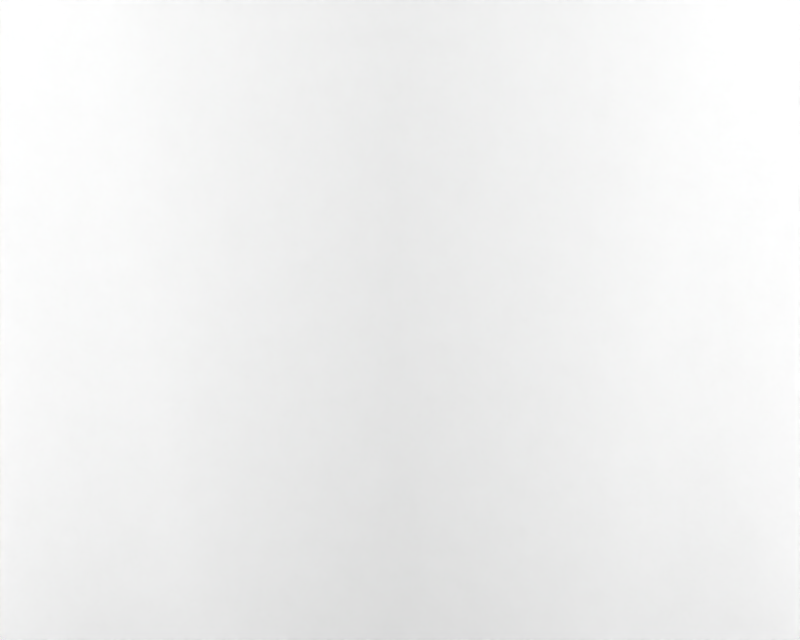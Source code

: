 # Source: BR_Victreebel-Shiny01.blend  (saved by Blender 2.66.1; exported with 4.5.12 LTS)
import bpy
from mathutils import Matrix  # noqa: F401  (used for matrix-valued properties, if any)

bpy.ops.wm.read_factory_settings(use_empty=True)
scene = bpy.context.scene
scene.name = '1'

# ---- collections
col_collection_1 = bpy.data.collections.new('Collection 1'); scene.collection.children.link(col_collection_1)

# ---- materials (node trees are filled in below, after node groups)
mat_mat_5 = bpy.data.materials.new('mat_5')
mat_mat_5.alpha_threshold = 0.0
mat_mat_5.specular_color = (0.5, 0.5, 0.5)
mat_mat_5.roughness = 0.5
mat_mat_4 = bpy.data.materials.new('mat_4')
mat_mat_4.alpha_threshold = 0.0
mat_mat_4.specular_color = (0.5, 0.5, 0.5)
mat_mat_4.roughness = 0.5
mat_mat_7 = bpy.data.materials.new('mat_7')
mat_mat_7.alpha_threshold = 0.0
mat_mat_7.specular_color = (0.5, 0.5, 0.5)
mat_mat_7.roughness = 0.5
mat_mat_6 = bpy.data.materials.new('mat_6')
mat_mat_6.alpha_threshold = 0.0
mat_mat_6.specular_color = (0.5, 0.5, 0.5)
mat_mat_6.roughness = 0.5
mat_mat_9 = bpy.data.materials.new('mat_9')
mat_mat_9.alpha_threshold = 0.0
mat_mat_9.specular_color = (0.5, 0.5, 0.5)
mat_mat_9.roughness = 0.5
mat_mat_8 = bpy.data.materials.new('mat_8')
mat_mat_8.alpha_threshold = 0.0
mat_mat_8.specular_color = (0.5, 0.5, 0.5)
mat_mat_8.roughness = 0.5
mat_mat_1 = bpy.data.materials.new('mat_1')
mat_mat_1.alpha_threshold = 0.0
mat_mat_1.specular_color = (0.5, 0.5, 0.5)
mat_mat_1.roughness = 0.5
mat_mat_0 = bpy.data.materials.new('mat_0')
mat_mat_0.alpha_threshold = 0.0
mat_mat_0.specular_color = (0.5, 0.5, 0.5)
mat_mat_0.roughness = 0.5
mat_mat_3 = bpy.data.materials.new('mat_3')
mat_mat_3.alpha_threshold = 0.0
mat_mat_3.specular_color = (0.5, 0.5, 0.5)
mat_mat_3.roughness = 0.5
mat_mat_2 = bpy.data.materials.new('mat_2')
mat_mat_2.alpha_threshold = 0.0
mat_mat_2.specular_color = (0.5, 0.5, 0.5)
mat_mat_2.roughness = 0.5

# ---- material node trees

# ---- cameras
cam_camera_001 = bpy.data.cameras.new('Camera.001')
cam_camera_001.passepartout_alpha = 0.2
cam_camera_001.clip_end = 100.0
cam_camera_001.lens = 35.0
cam_camera_001.sensor_width = 32.0
cam_camera_001.sensor_height = 18.0
cam_camera_001.show_passepartout = False
cam_camera_001.show_safe_areas = True
cam_camera_001.dof.focus_distance = 0.0
cam_camera_001.dof.aperture_fstop = 128.0

# ---- lights
light_lamp = bpy.data.lights.new('Lamp', 'POINT')
light_lamp.transmission_factor = 0.0
light_lamp.energy = 115.0
light_lamp.shadow_buffer_clip_start = 0.5
light_lamp.shadow_soft_size = 1.0
light_lamp.shadow_maximum_resolution = 0.006
light_lamp.use_absolute_resolution = True
light_lamp.cycles.use_multiple_importance_sampling = False

# ---- meshes
me_utsubot_mat_5 = bpy.data.meshes.new('utsubot_mat_5')
me_utsubot_mat_5.from_pydata([(-1.214, 7.602, 1.148), (-3.047, 7.324, -0.4252), (-4.484, 6.496, 1.18), (-1.52, 7.776, -1.304), (0.0, 7.594, -0.95), (1.214, 7.602, 1.148), (0.9769, 6.916, 2.499), (-0.9769, 6.916, 2.499), (1.52, 7.776, -1.304), (3.047, 7.324, -0.4252), (4.484, 6.496, 1.18), (1.214, 5.881, 0.2601), (4.484, 6.496, 1.18), (0.0, 7.594, -0.95), (-1.214, 5.881, 0.2601), (0.9769, 5.472, 2.017), (-0.9769, 5.472, 2.017), (-4.484, 6.496, 1.18), (2.566, 6.12, 2.258), (5.599, 5.551, 3.378), (-2.566, 6.12, 2.258), (-5.599, 5.551, 3.378), (0.0, 4.664, 6.429), (0.4546, 4.804, 6.102), (1.672, 5.08, 5.505), (2.675, 5.952, 3.229), (1.672, 5.08, 5.505), (0.4546, 4.804, 6.102), (0.0, 4.664, 6.429), (-0.4546, 4.804, 6.102), (-1.672, 5.08, 5.505), (-2.675, 5.952, 3.229), (-1.672, 5.08, 5.505), (-0.4546, 4.804, 6.102)], [], [(0, 1, 2), (0, 3, 1), (3, 0, 4), (0, 5, 4), (5, 0, 6), (0, 7, 6), (5, 8, 4), (5, 9, 8), (10, 9, 5), (11, 9, 12), (11, 8, 9), (13, 8, 11), (11, 14, 13), (15, 14, 11), (15, 16, 14), (14, 3, 13), (14, 1, 3), (17, 1, 14), (18, 5, 6), (18, 19, 5), (11, 19, 18), (11, 12, 19), (19, 10, 5), (18, 15, 11), (20, 14, 16), (20, 21, 14), (0, 21, 20), (0, 2, 21), (7, 0, 20), (21, 17, 14), (15, 22, 16), (15, 23, 22), (24, 23, 15), (15, 25, 24), (18, 25, 15), (18, 6, 25), (26, 25, 6), (6, 27, 26), (28, 27, 6), (6, 7, 28), (29, 28, 7), (7, 30, 29), (31, 30, 7), (7, 20, 31), (16, 31, 20), (16, 32, 31), (33, 32, 16), (16, 22, 33)])
me_utsubot_mat_5.polygons.foreach_set('use_smooth', [True] * 48)
_k = set([(1, 2), (1, 17), (2, 21), (3, 4), (3, 13), (4, 8), (8, 13), (9, 10), (9, 12), (10, 19), (12, 19), (17, 21), (22, 23), (22, 33), (23, 24), (24, 25), (25, 26), (26, 27), (27, 28), (28, 29), (29, 30), (30, 31), (31, 32), (32, 33)])
me_utsubot_mat_5.attributes.new('sharp_edge', 'BOOLEAN', 'EDGE').data.foreach_set('value', [ (min(e.vertices), max(e.vertices)) in _k for e in me_utsubot_mat_5.edges])
_uv = me_utsubot_mat_5.uv_layers.new(name='UVTex')
_uv.uv.foreach_set('vector', [0.2178, 0.2618, 0.002994, -0.001306, 0.002016, 0.2603, 0.2178, 0.2618, 0.1202, -1.5e-05, 0.002994, -0.001306, 0.1202, -1.5e-05, 0.2178, 0.2618, 0.4955, 0.004557, 0.2178, 0.2618, 0.7654, 0.2618, 0.4955, 0.004557, 0.7654, 0.2618, 0.2178, 0.2618, 0.7231, 0.3529, 0.2178, 0.2618, 0.281, 0.3529, 0.7231, 0.3529, 0.7654, 0.2618, 0.8822, -1.5e-05, 0.4955, 0.004557, 0.7654, 0.2618, 1.0, 0.000926, 0.8822, -1.5e-05, 0.9976, 0.2599, 1.0, 0.000926, 0.7654, 0.2618, 0.7654, 0.2618, 1.0, 0.000926, 0.9976, 0.2599, 0.7654, 0.2618, 0.8822, -1.5e-05, 1.0, 0.000926, 0.4955, 0.004557, 0.8822, -1.5e-05, 0.7654, 0.2618, 0.7654, 0.2618, 0.2178, 0.2618, 0.4955, 0.004557, 0.7231, 0.3529, 0.2178, 0.2618, 0.7654, 0.2618, 0.7231, 0.3529, 0.281, 0.3529, 0.2178, 0.2618, 0.2178, 0.2618, 0.1202, -1.5e-05, 0.4955, 0.004557, 0.2178, 0.2618, 0.002994, -0.001306, 0.1202, -1.5e-05, 0.002016, 0.2603, 0.002994, -0.001306, 0.2178, 0.2618, 0.7655, 0.3525, 0.7654, 0.2618, 0.5894, 0.4873, 0.7655, 0.3525, 0.9942, 0.3532, 0.7654, 0.2618, 0.7654, 0.2618, 0.9942, 0.3532, 0.7655, 0.3525, 0.7654, 0.2618, 0.9959, 0.2599, 0.9942, 0.3532, 0.9942, 0.3532, 0.9959, 0.2599, 0.7654, 0.2618, 0.7655, 0.3525, 0.5894, 0.4873, 0.7654, 0.2618, 0.2186, 0.3525, 0.2178, 0.2618, 0.3366, 0.4873, 0.2186, 0.3525, 0.008427, 0.351, 0.2178, 0.2618, 0.2178, 0.2618, 0.008427, 0.351, 0.2186, 0.3525, 0.2178, 0.2618, 0.005956, 0.2647, 0.008427, 0.351, 0.3366, 0.4873, 0.2178, 0.2618, 0.2186, 0.3525, 0.008427, 0.351, 0.005956, 0.2647, 0.2178, 0.2618, 0.7358, 0.402, 0.5041, 0.6329, 0.2639, 0.402, 0.7358, 0.402, 0.5784, 0.6041, 0.5041, 0.6329, 0.7968, 0.5757, 0.5784, 0.6041, 0.7358, 0.402, 0.7358, 0.402, 0.8594, 0.5117, 0.7968, 0.5757, 0.9073, 0.4012, 0.8594, 0.5117, 0.7358, 0.402, 0.9073, 0.4012, 0.7358, 0.402, 0.8594, 0.5117, 0.7968, 0.5757, 0.8594, 0.5117, 0.7358, 0.402, 0.7358, 0.402, 0.5784, 0.6041, 0.7968, 0.5757, 0.5041, 0.6329, 0.5784, 0.6041, 0.7358, 0.402, 0.7358, 0.402, 0.2639, 0.402, 0.5041, 0.6329, 0.4113, 0.6041, 0.5041, 0.6329, 0.2639, 0.402, 0.2639, 0.402, 0.172, 0.5757, 0.4113, 0.6041, 0.1094, 0.5117, 0.172, 0.5757, 0.2639, 0.402, 0.2639, 0.402, 0.07023, 0.4012, 0.1094, 0.5117, 0.2639, 0.402, 0.1094, 0.5117, 0.07023, 0.4012, 0.2639, 0.402, 0.172, 0.5757, 0.1094, 0.5117, 0.4113, 0.6041, 0.172, 0.5757, 0.2639, 0.402, 0.2639, 0.402, 0.5041, 0.6329, 0.4113, 0.6041])
me_utsubot_mat_5.materials.append(mat_mat_5)
me_utsubot_mat_5.use_remesh_preserve_volume = False
me_utsubot_mat_5.use_remesh_preserve_attributes = False
me_utsubot_mat_5.use_mirror_vertex_groups = False
me_utsubot_mat_5.update()
me_utsubot_mat_4 = bpy.data.meshes.new('utsubot_mat_4')
me_utsubot_mat_4.from_pydata([(3.709, 5.099, 2.828), (4.192, 3.969, 3.436), (4.192, 4.484, 2.438), (3.709, 4.644, 3.711), (2.928, 4.805, 2.794), (2.928, 4.446, 3.491), (2.928, 4.008, 2.383), (2.928, 3.648, 3.08), (3.709, 3.809, 2.163), (3.709, 3.354, 3.046), (-4.192, 3.969, 3.436), (-3.709, 3.809, 2.163), (-3.709, 3.354, 3.046), (-4.192, 4.484, 2.438), (-3.709, 4.644, 3.711), (-3.709, 5.099, 2.828), (-2.928, 4.446, 3.491), (-2.928, 4.805, 2.794), (-2.928, 3.648, 3.08), (-2.928, 4.008, 2.383), (2.715, 6.116, 0.8562), (3.069, 5.633, 0.2095), (2.143, 5.607, 1.237), (2.143, 4.81, 0.8263), (2.715, 4.826, 0.191), (-2.143, 5.607, 1.237), (-2.143, 4.81, 0.8263), (-2.715, 6.116, 0.8562), (-3.069, 5.633, 0.2095), (-2.715, 4.826, 0.191), (-1.185, 5.904, 0.6629), (-1.185, 5.106, 0.2517), (-1.502, 6.491, 0.1284), (-1.697, 6.057, -0.6131), (-1.502, 5.201, -0.5368), (1.488, 6.494, 0.1231), (1.681, 6.06, -0.6191), (1.174, 5.906, 0.6587), (1.174, 5.108, 0.2475), (1.488, 5.203, -0.5422), (2.715, 3.627, 5.683), (2.143, 3.643, 5.048), (3.069, 2.82, 5.664), (2.715, 2.337, 5.018), (2.143, 2.846, 4.637), (-3.069, 2.82, 5.664), (-2.715, 2.337, 5.018), (-2.715, 3.627, 5.683), (-2.143, 3.643, 5.048), (-2.143, 2.846, 4.637), (1.665, 2.318, 7.155), (1.473, 3.175, 7.077), (1.473, 1.885, 6.412), (1.163, 2.473, 5.875), (1.163, 3.271, 6.286), (-1.544, 3.189, 7.05), (-1.745, 2.334, 7.124), (-1.219, 3.282, 6.265), (-1.219, 2.484, 5.854), (-1.544, 1.899, 6.385), (0.0, 2.234, 7.318), (0.0, 3.1, 7.222), (0.0, 3.212, 6.401), (0.0, 2.414, 5.99), (0.0, 1.81, 6.557)], [], [(0, 1, 2), (0, 3, 1), (3, 0, 4), (4, 5, 3), (6, 5, 4), (6, 7, 5), (8, 7, 6), (8, 9, 7), (2, 9, 8), (2, 1, 9), (10, 11, 12), (10, 13, 11), (14, 13, 10), (14, 15, 13), (16, 15, 14), (16, 17, 15), (18, 17, 16), (18, 19, 17), (12, 19, 18), (12, 11, 19), (20, 2, 21), (20, 0, 2), (22, 0, 20), (4, 0, 22), (23, 4, 22), (23, 6, 4), (24, 6, 23), (24, 8, 6), (21, 8, 24), (21, 2, 8), (25, 19, 26), (25, 17, 19), (27, 17, 25), (27, 15, 17), (28, 15, 27), (28, 13, 15), (29, 13, 28), (29, 11, 13), (26, 11, 29), (26, 19, 11), (30, 26, 31), (30, 25, 26), (32, 25, 30), (32, 27, 25), (33, 27, 32), (33, 28, 27), (34, 28, 33), (34, 29, 28), (31, 29, 34), (31, 26, 29), (35, 21, 36), (35, 20, 21), (37, 20, 35), (37, 22, 20), (38, 22, 37), (38, 23, 22), (39, 23, 38), (39, 24, 23), (36, 24, 39), (36, 21, 24), (38, 34, 39), (38, 31, 34), (37, 31, 38), (37, 30, 31), (35, 30, 37), (35, 32, 30), (36, 32, 35), (36, 33, 32), (39, 33, 36), (39, 34, 33), (40, 5, 41), (40, 3, 5), (42, 3, 40), (42, 1, 3), (43, 1, 42), (43, 9, 1), (44, 9, 43), (44, 7, 9), (41, 7, 44), (41, 5, 7), (45, 12, 46), (45, 10, 12), (47, 10, 45), (47, 14, 10), (48, 14, 47), (48, 16, 14), (49, 16, 48), (49, 18, 16), (46, 18, 49), (46, 12, 18), (50, 40, 51), (50, 42, 40), (52, 42, 50), (52, 43, 42), (53, 43, 52), (53, 44, 43), (54, 44, 53), (54, 41, 44), (51, 41, 54), (51, 40, 41), (55, 45, 56), (55, 47, 45), (57, 47, 55), (57, 48, 47), (58, 48, 57), (58, 49, 48), (59, 49, 58), (59, 46, 49), (56, 46, 59), (56, 45, 46), (51, 60, 50), (51, 61, 60), (54, 61, 51), (54, 62, 61), (53, 62, 54), (53, 63, 62), (52, 63, 53), (52, 64, 63), (50, 64, 52), (50, 60, 64), (59, 60, 56), (59, 64, 60), (58, 64, 59), (58, 63, 64), (57, 63, 58), (57, 62, 63), (55, 62, 57), (55, 61, 62), (56, 61, 55), (56, 60, 61)])
me_utsubot_mat_4.polygons.foreach_set('use_smooth', [True] * 130)
_uv = me_utsubot_mat_4.uv_layers.new(name='UVTex')
_uv.uv.foreach_set('vector', [0.1162, 0.9844, -0.003906, 0.4844, 0.0, 0.5, 0.1162, 0.9844, 0.1104, 0.9844, -0.003906, 0.4844, 0.1104, 0.9844, 0.1162, 0.9844, 0.2093, 0.7934, 0.2093, 0.7934, 0.2086, 0.7934, 0.1104, 0.9844, 0.2093, 0.1754, 0.2086, 0.7934, 0.2093, 0.7934, 0.2093, 0.1754, 0.2086, 0.1754, 0.2086, 0.7934, 0.1162, -0.01562, 0.2086, 0.1754, 0.2093, 0.1754, 0.1162, -0.01562, 0.1104, -0.01562, 0.2086, 0.1754, 0.0, 0.5, 0.1104, -0.01562, 0.1162, -0.01562, 0.0, 0.5, -0.003906, 0.4844, 0.1104, -0.01562, -0.003906, 0.4844, 0.1162, -0.01562, 0.1104, -0.01562, -0.003906, 0.4844, 0.0, 0.5, 0.1162, -0.01562, 0.1104, 0.9844, 0.0, 0.5, -0.003906, 0.4844, 0.1104, 0.9844, 0.1162, 0.9844, 0.0, 0.5, 0.2086, 0.7934, 0.1162, 0.9844, 0.1104, 0.9844, 0.2086, 0.7934, 0.2093, 0.7934, 0.1162, 0.9844, 0.2086, 0.1754, 0.2093, 0.7934, 0.2086, 0.7934, 0.2086, 0.1754, 0.2093, 0.1754, 0.2093, 0.7934, 0.1104, -0.01562, 0.2093, 0.1754, 0.2086, 0.1754, 0.1104, -0.01562, 0.1162, -0.01562, 0.2093, 0.1754, 0.1187, 1.0, -0.003185, 0.5, 0.0, 0.5, 0.1187, 1.0, 0.1238, 1.0, -0.003185, 0.5, 0.225, 0.8246, 0.1238, 1.0, 0.1187, 1.0, 0.2227, 0.8246, 0.1238, 1.0, 0.225, 0.8246, 0.225, 0.2066, 0.2227, 0.8246, 0.225, 0.8246, 0.225, 0.2066, 0.2227, 0.2066, 0.2227, 0.8246, 0.1187, 0.0, 0.2227, 0.2066, 0.225, 0.2066, 0.1187, 0.0, 0.1238, 0.0, 0.2227, 0.2066, 0.0, 0.5, 0.1238, 0.0, 0.1187, 0.0, 0.0, 0.5, -0.003185, 0.5, 0.1238, 0.0, 0.225, 0.8246, 0.2227, 0.2066, 0.225, 0.2066, 0.225, 0.8246, 0.2227, 0.8246, 0.2227, 0.2066, 0.1187, 1.0, 0.2227, 0.8246, 0.225, 0.8246, 0.1187, 1.0, 0.1238, 1.0, 0.2227, 0.8246, 0.0, 0.5, 0.1238, 1.0, 0.1187, 1.0, 0.0, 0.5, -0.003185, 0.5, 0.1238, 1.0, 0.1187, 0.0, -0.003185, 0.5, 0.0, 0.5, 0.1187, 0.0, 0.1238, 0.0, -0.003185, 0.5, 0.225, 0.2066, 0.1238, 0.0, 0.1187, 0.0, 0.225, 0.2066, 0.2227, 0.2066, 0.1238, 0.0, 0.2421, 0.8246, 0.2422, 0.2066, 0.2421, 0.2066, 0.2421, 0.8246, 0.2422, 0.8246, 0.2422, 0.2066, 0.1192, 1.0, 0.2422, 0.8246, 0.2421, 0.8246, 0.1192, 1.0, 0.1173, 1.0, 0.2422, 0.8246, 0.003988, 0.5, 0.1173, 1.0, 0.1192, 1.0, 0.003988, 0.5, 0.006087, 0.5, 0.1173, 1.0, 0.1192, 0.0, 0.006087, 0.5, 0.003988, 0.5, 0.1192, 0.0, 0.1173, 0.0, 0.006087, 0.5, 0.2421, 0.2066, 0.1173, 0.0, 0.1192, 0.0, 0.2421, 0.2066, 0.2422, 0.2066, 0.1173, 0.0, 0.1157, 1.0, 0.0, 0.5, 0.0, 0.5, 0.1157, 1.0, 0.1119, 1.0, 0.0, 0.5, 0.2393, 0.8246, 0.1119, 1.0, 0.1157, 1.0, 0.2393, 0.8246, 0.2379, 0.8246, 0.1119, 1.0, 0.2393, 0.2066, 0.2379, 0.8246, 0.2393, 0.8246, 0.2393, 0.2066, 0.2379, 0.2066, 0.2379, 0.8246, 0.1157, 0.0, 0.2379, 0.2066, 0.2393, 0.2066, 0.1157, 0.0, 0.1119, 0.0, 0.2379, 0.2066, 0.0, 0.5, 0.1119, 0.0, 0.1157, 0.0, 0.0, 0.5, 0.0, 0.5, 0.1119, 0.0, 0.2422, 0.2066, 0.1242, -0.01562, 0.1242, -0.01562, 0.2422, 0.2066, 0.2421, 0.2066, 0.1242, -0.01562, 0.2422, 0.8246, 0.2421, 0.2066, 0.2422, 0.2066, 0.2422, 0.8246, 0.2421, 0.8246, 0.2421, 0.2066, 0.1242, 0.9844, 0.2421, 0.8246, 0.2422, 0.8246, 0.1242, 0.9844, 0.1242, 0.9844, 0.2421, 0.8246, 0.0, 0.5, 0.1242, 0.9844, 0.1242, 0.9844, 0.0, 0.5, 0.0, 0.5, 0.1242, 0.9844, 0.1242, -0.01562, 0.0, 0.5, 0.0, 0.5, 0.1242, -0.01562, 0.1242, -0.01562, 0.0, 0.5, 0.1157, 0.9531, 0.207, 0.7934, 0.2125, 0.809, 0.1157, 0.9531, 0.1184, 0.9531, 0.207, 0.7934, -0.007813, 0.5625, 0.1184, 0.9531, 0.1157, 0.9531, -0.007813, 0.5625, -0.004628, 0.5469, 0.1184, 0.9531, 0.1157, -0.04688, -0.004628, 0.5469, -0.007813, 0.5625, 0.1157, -0.04688, 0.1184, -0.04688, -0.004628, 0.5469, 0.2125, 0.191, 0.1184, -0.04688, 0.1157, -0.04688, 0.2125, 0.191, 0.207, 0.1754, 0.1184, -0.04688, 0.2125, 0.809, 0.207, 0.1754, 0.2125, 0.191, 0.2125, 0.809, 0.207, 0.7934, 0.207, 0.1754, -0.007813, 0.5625, 0.1184, -0.04688, 0.1157, -0.04688, -0.007813, 0.5625, -0.004627, 0.5469, 0.1184, -0.04688, 0.1157, 0.9531, -0.004627, 0.5469, -0.007813, 0.5625, 0.1157, 0.9531, 0.1184, 0.9531, -0.004627, 0.5469, 0.2125, 0.809, 0.1184, 0.9531, 0.1157, 0.9531, 0.2125, 0.809, 0.207, 0.7934, 0.1184, 0.9531, 0.2125, 0.191, 0.207, 0.7934, 0.2125, 0.809, 0.2125, 0.191, 0.207, 0.1754, 0.207, 0.7934, 0.1157, -0.04688, 0.207, 0.1754, 0.2125, 0.191, 0.1157, -0.04688, 0.1184, -0.04688, 0.207, 0.1754, 0.007813, 0.5312, 0.1265, 1.0, 0.1266, 1.016, 0.007813, 0.5312, 0.01268, 0.5312, 0.1265, 1.0, 0.1266, 0.01562, 0.01268, 0.5312, 0.007813, 0.5312, 0.1266, 0.01562, 0.1265, 0.01562, 0.01268, 0.5312, 0.2244, 0.191, 0.1265, 0.01562, 0.1266, 0.01562, 0.2244, 0.191, 0.2202, 0.2066, 0.1265, 0.01562, 0.2244, 0.7778, 0.2202, 0.2066, 0.2244, 0.191, 0.2244, 0.7778, 0.2202, 0.809, 0.2202, 0.2066, 0.1266, 1.016, 0.2202, 0.809, 0.2244, 0.7778, 0.1266, 1.016, 0.1265, 1.0, 0.2202, 0.809, 0.1247, 1.016, 0.01388, 0.5156, 0.01146, 0.5312, 0.1247, 1.016, 0.1272, 1.016, 0.01388, 0.5156, 0.2223, 0.7621, 0.1272, 1.016, 0.1247, 1.016, 0.2223, 0.7621, 0.2188, 0.7934, 0.1272, 1.016, 0.2223, 0.191, 0.2188, 0.7934, 0.2223, 0.7621, 0.2223, 0.191, 0.2188, 0.1754, 0.2188, 0.7934, 0.1247, 0.01562, 0.2188, 0.1754, 0.2223, 0.191, 0.1247, 0.01562, 0.1272, 0.01562, 0.2188, 0.1754, 0.01146, 0.5312, 0.1272, 0.01562, 0.1247, 0.01562, 0.01146, 0.5312, 0.01388, 0.5156, 0.1272, 0.01562, 0.1219, 1.0, -0.01172, 0.4688, -0.01172, 0.4688, 0.1219, 1.0, 0.1219, 1.0, -0.01172, 0.4688, 0.2383, 0.7934, 0.1219, 1.0, 0.1219, 1.0, 0.2383, 0.7934, 0.2383, 0.7934, 0.1219, 1.0, 0.2383, 0.1754, 0.2383, 0.7934, 0.2383, 0.7934, 0.2383, 0.1754, 0.2383, 0.1754, 0.2383, 0.7934, 0.1219, 0.0, 0.2383, 0.1754, 0.2383, 0.1754, 0.1219, 0.0, 0.1219, 0.0, 0.2383, 0.1754, -0.01172, 0.4688, 0.1219, 0.0, 0.1219, 0.0, -0.01172, 0.4688, -0.01172, 0.4688, 0.1219, 0.0, 0.1219, 0.0, -0.01172, 0.4688, -0.01172, 0.4688, 0.1219, 0.0, 0.1219, 0.0, -0.01172, 0.4688, 0.2383, 0.1754, 0.1219, 0.0, 0.1219, 0.0, 0.2383, 0.1754, 0.2383, 0.1754, 0.1219, 0.0, 0.2383, 0.7934, 0.2383, 0.1754, 0.2383, 0.1754, 0.2383, 0.7934, 0.2383, 0.7934, 0.2383, 0.1754, 0.1219, 1.0, 0.2383, 0.7934, 0.2383, 0.7934, 0.1219, 1.0, 0.1219, 1.0, 0.2383, 0.7934, -0.01172, 0.4688, 0.1219, 1.0, 0.1219, 1.0, -0.01172, 0.4688, -0.01172, 0.4688, 0.1219, 1.0])
me_utsubot_mat_4.materials.append(mat_mat_4)
me_utsubot_mat_4.use_remesh_preserve_volume = False
me_utsubot_mat_4.use_remesh_preserve_attributes = False
me_utsubot_mat_4.use_mirror_vertex_groups = False
me_utsubot_mat_4.update()
me_utsubot_mat_7 = bpy.data.meshes.new('utsubot_mat_7')
me_utsubot_mat_7.from_pydata([(1.115, 15.92, -17.65), (0.01856, 16.27, -18.88), (0.6072, 16.62, -18.7), (0.02005, 15.4, -17.91), (0.8455, 15.67, -17.05), (0.01926, 15.2, -17.29), (0.6922, 16.74, -17.22), (0.38, 17.11, -18.44), (0.5265, 16.31, -16.72), (-0.6638, 16.74, -17.22), (-0.3491, 17.11, -18.44), (-0.4968, 16.31, -16.72), (-1.079, 15.91, -17.65), (-0.5725, 16.62, -18.7), (-0.8103, 15.66, -17.05), (0.01682, 17.36, -19.74), (0.01682, 15.69, -16.52)], [], [(0, 1, 2), (0, 3, 1), (3, 0, 4), (4, 5, 3), (6, 2, 7), (6, 0, 2), (8, 0, 6), (4, 0, 8), (9, 7, 10), (9, 6, 7), (11, 6, 9), (11, 8, 6), (12, 10, 13), (12, 9, 10), (14, 9, 12), (14, 11, 9), (3, 13, 1), (3, 12, 13), (5, 12, 3), (5, 14, 12), (1, 15, 2), (1, 13, 15), (10, 15, 13), (10, 7, 15), (2, 15, 7), (4, 16, 5), (4, 8, 16), (11, 16, 8), (11, 14, 16), (5, 16, 14)])
me_utsubot_mat_7.polygons.foreach_set('use_smooth', [True] * 30)
_uv = me_utsubot_mat_7.uv_layers.new(name='UVTex')
_uv.uv.foreach_set('vector', [1.011, 0.1474, 0.492, 0.06733, 0.7707, 0.1933, 1.011, 0.1474, 0.4927, -0.03577, 0.492, 0.06733, 0.4927, -0.03577, 1.011, 0.1474, 0.8836, 0.1645, 0.8836, 0.1645, 0.4923, -0.003636, 0.4927, -0.03577, 0.8272, 0.3142, 0.7707, 0.1933, 0.6793, 0.2413, 0.8272, 0.3142, 1.011, 0.1474, 0.7707, 0.1933, 0.7488, 0.267, 1.011, 0.1474, 0.8272, 0.3142, 0.8836, 0.1645, 1.011, 0.1474, 0.7488, 0.267, 0.185, 0.3134, 0.6793, 0.2413, 0.3341, 0.2408, 0.185, 0.3134, 0.8272, 0.3142, 0.6793, 0.2413, 0.2641, 0.2663, 0.8272, 0.3142, 0.185, 0.3134, 0.2641, 0.2663, 0.7488, 0.267, 0.8272, 0.3142, -0.02793, 0.1457, 0.3341, 0.2408, 0.212, 0.1923, -0.02793, 0.1457, 0.185, 0.3134, 0.3341, 0.2408, 0.0994, 0.163, 0.185, 0.3134, -0.02793, 0.1457, 0.0994, 0.163, 0.2641, 0.2663, 0.185, 0.3134, 0.4927, -0.03577, 0.212, 0.1923, 0.492, 0.06733, 0.4927, -0.03577, -0.02793, 0.1457, 0.212, 0.1923, 0.4923, -0.003636, -0.02793, 0.1457, 0.4927, -0.03577, 0.4923, -0.003636, 0.0994, 0.163, -0.02793, 0.1457, 0.492, 0.06733, 0.5074, 0.1931, 0.7707, 0.1933, 0.492, 0.06733, 0.212, 0.1923, 0.5074, 0.1931, 0.3341, 0.2408, 0.5074, 0.1931, 0.212, 0.1923, 0.3341, 0.2408, 0.6793, 0.2413, 0.5074, 0.1931, 0.7707, 0.1933, 0.5074, 0.1931, 0.6793, 0.2413, 0.8836, 0.1645, 0.5074, 0.1931, 0.4923, -0.003636, 0.8836, 0.1645, 0.7488, 0.267, 0.5074, 0.1931, 0.2641, 0.2663, 0.5074, 0.1931, 0.7488, 0.267, 0.2641, 0.2663, 0.0994, 0.163, 0.5074, 0.1931, 0.4923, -0.003636, 0.5074, 0.1931, 0.0994, 0.163])
me_utsubot_mat_7.materials.append(mat_mat_7)
me_utsubot_mat_7.use_remesh_preserve_volume = False
me_utsubot_mat_7.use_remesh_preserve_attributes = False
me_utsubot_mat_7.use_mirror_vertex_groups = False
me_utsubot_mat_7.update()
me_utsubot_mat_6 = bpy.data.meshes.new('utsubot_mat_6')
me_utsubot_mat_6.from_pydata([(-2e-06, 8.319, -1.693), (-0.3932, 7.379, -0.4934), (-2e-06, 7.633, -0.3625), (-0.3932, 8.065, -1.824), (0.01691, 9.137, -3.303), (-0.3763, 8.883, -3.434), (0.01695, 10.01, -4.991), (-0.3763, 9.769, -5.117), (0.01692, 10.86, -6.74), (-0.3763, 10.61, -6.871), (0.01692, 11.72, -8.489), (-0.3763, 11.48, -8.614), (0.01692, 12.64, -10.24), (-0.3763, 12.39, -10.37), (0.017, 13.49, -11.92), (-0.3762, 13.24, -12.05), (0.01697, 14.23, -13.64), (-0.2976, 14.05, -13.73), (0.243, 7.654, -2.036), (0.3932, 7.379, -0.4934), (0.243, 6.968, -0.7052), (0.3932, 8.065, -1.824), (0.2599, 8.472, -3.646), (0.4101, 8.883, -3.434), (0.26, 9.375, -5.32), (0.4102, 9.769, -5.117), (0.26, 10.2, -7.083), (0.4102, 10.61, -6.871), (0.26, 11.08, -8.818), (0.4102, 11.48, -8.614), (0.26, 11.98, -10.58), (0.4102, 12.39, -10.37), (0.26, 12.85, -12.25), (0.4102, 13.24, -12.05), (0.2114, 13.76, -13.88), (0.3316, 14.05, -13.73), (-0.243, 6.968, -0.7052), (-0.243, 7.654, -2.036), (-0.2261, 8.472, -3.646), (-0.2261, 9.375, -5.32), (-0.2261, 10.2, -7.083), (-0.2261, 11.08, -8.818), (-0.2261, 11.98, -10.58), (-0.226, 12.85, -12.25), (-0.1775, 13.76, -13.88), (-0.2504, 14.9, -15.4), (0.01698, 15.05, -15.32), (-0.1483, 14.65, -15.52), (0.1822, 14.65, -15.52), (0.2844, 14.9, -15.4), (-0.1969, 15.72, -16.94), (0.01698, 15.85, -16.88), (-0.1152, 15.52, -17.05), (0.1492, 15.52, -17.05), (0.2309, 15.72, -16.94)], [], [(0, 1, 2), (0, 3, 1), (3, 0, 4), (4, 5, 3), (6, 5, 4), (6, 7, 5), (8, 7, 6), (8, 9, 7), (10, 9, 8), (10, 11, 9), (12, 11, 10), (12, 13, 11), (14, 13, 12), (14, 15, 13), (16, 15, 14), (16, 17, 15), (18, 19, 20), (18, 21, 19), (22, 21, 18), (22, 23, 21), (24, 23, 22), (24, 25, 23), (26, 25, 24), (26, 27, 25), (28, 27, 26), (28, 29, 27), (30, 29, 28), (30, 31, 29), (32, 31, 30), (32, 33, 31), (34, 33, 32), (34, 35, 33), (21, 2, 19), (21, 0, 2), (23, 0, 21), (4, 0, 23), (25, 4, 23), (25, 6, 4), (27, 6, 25), (27, 8, 6), (29, 8, 27), (29, 10, 8), (31, 10, 29), (31, 12, 10), (33, 12, 31), (33, 14, 12), (35, 14, 33), (35, 16, 14), (3, 36, 1), (3, 37, 36), (5, 37, 3), (5, 38, 37), (7, 38, 5), (7, 39, 38), (9, 39, 7), (9, 40, 39), (11, 40, 9), (11, 41, 40), (13, 41, 11), (13, 42, 41), (15, 42, 13), (15, 43, 42), (17, 43, 15), (17, 44, 43), (37, 20, 36), (37, 18, 20), (38, 18, 37), (38, 22, 18), (39, 22, 38), (39, 24, 22), (40, 24, 39), (40, 26, 24), (41, 26, 40), (41, 28, 26), (42, 28, 41), (42, 30, 28), (43, 30, 42), (43, 32, 30), (44, 32, 43), (44, 34, 32), (45, 16, 46), (45, 17, 16), (47, 17, 45), (47, 44, 17), (48, 44, 47), (48, 34, 44), (49, 34, 48), (49, 35, 34), (46, 35, 49), (46, 16, 35), (50, 46, 51), (50, 45, 46), (52, 45, 50), (52, 47, 45), (53, 47, 52), (53, 48, 47), (54, 48, 53), (54, 49, 48), (51, 49, 54), (51, 46, 49)])
me_utsubot_mat_6.polygons.foreach_set('use_smooth', [True] * 100)
_k = set([(1, 2), (1, 36), (2, 19), (19, 20), (20, 36), (50, 51), (50, 52), (51, 54), (52, 53), (53, 54)])
me_utsubot_mat_6.attributes.new('sharp_edge', 'BOOLEAN', 'EDGE').data.foreach_set('value', [ (min(e.vertices), max(e.vertices)) in _k for e in me_utsubot_mat_6.edges])
_uv = me_utsubot_mat_6.uv_layers.new(name='UVTex')
_uv.uv.foreach_set('vector', [0.5, 1.0, 0.0, 0.618, 0.5, 1.0, 0.5, 1.0, 0.0, 0.618, 0.0, 0.618, 0.0, 0.618, 0.5, 1.0, 0.5, 1.0, 0.5, 1.0, 0.0, 0.618, 0.0, 0.618, 0.5, 1.0, 0.0, 0.618, 0.5, 1.0, 0.5, 1.0, 0.0, 0.618, 0.0, 0.618, 0.5, 1.0, 0.0, 0.618, 0.5, 1.0, 0.5, 1.0, 0.0, 0.618, 0.0, 0.618, 0.5, 1.0, 0.0, 0.618, 0.5, 1.0, 0.5, 1.0, 0.0, 0.618, 0.0, 0.618, 0.5, 1.0, 0.0, 0.618, 0.5, 1.0, 0.5, 1.0, 0.0, 0.618, 0.0, 0.618, 0.5, 1.0, 0.0, 0.618, 0.5, 1.0, 0.5, 1.0, 0.0, 0.618, 0.0, 0.618, 0.5, 0.8894, 0.0, 0.618, 0.5, 1.0, 0.5, 0.8894, 0.1, 0.5839, 0.0, 0.618, 0.809, 0.0, 1.0, 0.618, 0.809, 0.0, 0.809, 0.0, 1.0, 0.618, 1.0, 0.618, 0.809, 0.0, 1.0, 0.618, 0.809, 0.0, 0.809, 0.0, 1.0, 0.618, 1.0, 0.618, 0.809, 0.0, 1.0, 0.618, 0.809, 0.0, 0.809, 0.0, 1.0, 0.618, 1.0, 0.618, 0.809, 0.0, 1.0, 0.618, 0.809, 0.0, 0.809, 0.0, 1.0, 0.618, 1.0, 0.618, 0.809, 0.0, 1.0, 0.618, 0.809, 0.0, 0.809, 0.0, 1.0, 0.618, 1.0, 0.618, 0.809, 0.0, 1.0, 0.618, 0.809, 0.0, 0.809, 0.0, 1.0, 0.618, 1.0, 0.618, 0.809, 0.0, 1.0, 0.618, 0.809, 0.0, 0.809, 0.0, 1.0, 0.618, 1.0, 0.618, 0.7472, 0.08944, 1.0, 0.618, 0.809, 0.0, 0.7472, 0.08944, 0.9, 0.5839, 1.0, 0.618, 1.0, 0.618, 0.5, 1.0, 1.0, 0.618, 1.0, 0.618, 0.5, 1.0, 0.5, 1.0, 1.0, 0.618, 0.5, 1.0, 1.0, 0.618, 0.5, 1.0, 0.5, 1.0, 1.0, 0.618, 1.0, 0.618, 0.5, 1.0, 1.0, 0.618, 1.0, 0.618, 0.5, 1.0, 0.5, 1.0, 1.0, 0.618, 0.5, 1.0, 1.0, 0.618, 1.0, 0.618, 0.5, 1.0, 0.5, 1.0, 1.0, 0.618, 0.5, 1.0, 1.0, 0.618, 1.0, 0.618, 0.5, 1.0, 0.5, 1.0, 1.0, 0.618, 0.5, 1.0, 1.0, 0.618, 1.0, 0.618, 0.5, 1.0, 0.5, 1.0, 1.0, 0.618, 0.5, 1.0, 1.0, 0.618, 1.0, 0.618, 0.5, 1.0, 0.5, 1.0, 0.9, 0.5839, 0.5, 1.0, 1.0, 0.618, 0.9, 0.5839, 0.5, 0.8894, 0.5, 1.0, 0.0, 0.618, 0.191, 0.0, 0.0, 0.618, 0.0, 0.618, 0.191, 0.0, 0.191, 0.0, 0.0, 0.618, 0.191, 0.0, 0.0, 0.618, 0.0, 0.618, 0.191, 0.0, 0.191, 0.0, 0.0, 0.618, 0.191, 0.0, 0.0, 0.618, 0.0, 0.618, 0.191, 0.0, 0.191, 0.0, 0.0, 0.618, 0.191, 0.0, 0.0, 0.618, 0.0, 0.618, 0.191, 0.0, 0.191, 0.0, 0.0, 0.618, 0.191, 0.0, 0.0, 0.618, 0.0, 0.618, 0.191, 0.0, 0.191, 0.0, 0.0, 0.618, 0.191, 0.0, 0.0, 0.618, 0.0, 0.618, 0.191, 0.0, 0.191, 0.0, 0.0, 0.618, 0.191, 0.0, 0.0, 0.618, 0.0, 0.618, 0.191, 0.0, 0.191, 0.0, 0.1, 0.5839, 0.191, 0.0, 0.0, 0.618, 0.1, 0.5839, 0.2528, 0.08944, 0.191, 0.0, 0.191, 0.0, 0.809, 0.0, 0.191, 0.0, 0.191, 0.0, 0.809, 0.0, 0.809, 0.0, 0.191, 0.0, 0.809, 0.0, 0.191, 0.0, 0.191, 0.0, 0.809, 0.0, 0.809, 0.0, 0.191, 0.0, 0.809, 0.0, 0.191, 0.0, 0.191, 0.0, 0.809, 0.0, 0.809, 0.0, 0.191, 0.0, 0.809, 0.0, 0.191, 0.0, 0.191, 0.0, 0.809, 0.0, 0.809, 0.0, 0.191, 0.0, 0.809, 0.0, 0.191, 0.0, 0.191, 0.0, 0.809, 0.0, 0.809, 0.0, 0.191, 0.0, 0.809, 0.0, 0.191, 0.0, 0.191, 0.0, 0.809, 0.0, 0.809, 0.0, 0.191, 0.0, 0.809, 0.0, 0.191, 0.0, 0.191, 0.0, 0.809, 0.0, 0.809, 0.0, 0.2528, 0.08944, 0.809, 0.0, 0.191, 0.0, 0.2528, 0.08944, 0.7472, 0.08944, 0.809, 0.0, 0.1, 0.5839, 0.5, 1.0, 0.5, 0.8894, 0.1, 0.5839, 0.0, 0.618, 0.5, 1.0, 0.2528, 0.08944, 0.0, 0.618, 0.1, 0.5839, 0.2528, 0.08944, 0.191, 0.0, 0.0, 0.618, 0.7472, 0.08944, 0.191, 0.0, 0.2528, 0.08944, 0.7472, 0.08944, 0.809, 0.0, 0.191, 0.0, 0.9, 0.5839, 0.809, 0.0, 0.7472, 0.08944, 0.9, 0.5839, 1.0, 0.618, 0.809, 0.0, 0.5, 0.8894, 1.0, 0.618, 0.9, 0.5839, 0.5, 0.8894, 0.5, 1.0, 1.0, 0.618, 0.1, 0.5839, 0.5, 1.0, 0.5, 0.8894, 0.1, 0.5839, 0.0, 0.618, 0.5, 1.0, 0.2528, 0.08944, 0.0, 0.618, 0.1, 0.5839, 0.2528, 0.08944, 0.191, 0.0, 0.0, 0.618, 0.7472, 0.08944, 0.191, 0.0, 0.2528, 0.08944, 0.7472, 0.08944, 0.809, 0.0, 0.191, 0.0, 0.9, 0.5839, 0.809, 0.0, 0.7472, 0.08944, 0.9, 0.5839, 1.0, 0.618, 0.809, 0.0, 0.5, 0.8894, 1.0, 0.618, 0.9, 0.5839, 0.5, 0.8894, 0.5, 1.0, 1.0, 0.618])
me_utsubot_mat_6.materials.append(mat_mat_6)
me_utsubot_mat_6.use_remesh_preserve_volume = False
me_utsubot_mat_6.use_remesh_preserve_attributes = False
me_utsubot_mat_6.use_mirror_vertex_groups = False
me_utsubot_mat_6.update()
me_utsubot_mat_9 = bpy.data.meshes.new('utsubot_mat_9')
me_utsubot_mat_9.from_pydata([(2.53, 3.341, 4.363), (2.34, 3.126, 3.673), (2.34, 3.575, 3.918), (2.537, 2.925, 4.113), (2.587, 3.039, 4.608), (2.604, 2.759, 4.431), (2.484, 2.353, 4.212), (2.486, 2.576, 3.9), (2.179, 1.852, 4.105), (2.12, 1.915, 3.792), (1.793, 1.557, 4.138), (1.744, 1.564, 3.799), (1.371, 1.468, 4.28), (1.186, 1.339, 4.063), (0.9502, 1.45, 4.608), (0.6688, 1.325, 4.429), (0.7739, 1.772, 5.066), (0.4525, 1.657, 4.906), (0.813, 2.024, 5.325), (0.3437, 2.045, 5.226), (1.051, 2.239, 5.326), (0.7028, 2.479, 5.258), (1.55, 2.502, 5.183), (1.235, 2.757, 5.116), (2.128, 2.82, 4.907), (1.956, 3.086, 4.805), (2.369, 2.734, 3.641), (2.007, 2.13, 3.576), (1.636, 1.836, 3.567), (1.028, 1.607, 3.812), (0.6102, 1.559, 4.159), (0.4545, 1.877, 4.646), (0.293, 2.191, 4.952), (0.5635, 2.56, 4.962), (1.102, 2.948, 4.791), (1.793, 3.297, 4.43), (-2.34, 3.126, 3.673), (-2.53, 3.341, 4.363), (-2.34, 3.575, 3.918), (-2.537, 2.925, 4.113), (-2.369, 2.734, 3.641), (-2.486, 2.576, 3.9), (-2.007, 2.13, 3.576), (-2.12, 1.915, 3.792), (-1.636, 1.836, 3.567), (-1.744, 1.564, 3.799), (-1.028, 1.607, 3.812), (-1.186, 1.339, 4.063), (-0.6102, 1.559, 4.159), (-0.6688, 1.325, 4.429), (-0.4545, 1.877, 4.646), (-0.4525, 1.657, 4.906), (-0.293, 2.191, 4.952), (-0.3437, 2.045, 5.226), (-0.5635, 2.56, 4.962), (-0.7028, 2.479, 5.258), (-1.102, 2.948, 4.791), (-1.235, 2.757, 5.116), (-1.793, 3.297, 4.43), (-1.956, 3.086, 4.805), (-2.587, 3.039, 4.608), (-2.604, 2.759, 4.431), (-2.484, 2.353, 4.212), (-2.179, 1.852, 4.105), (-1.793, 1.557, 4.138), (-1.371, 1.468, 4.28), (-0.9502, 1.45, 4.608), (-0.7739, 1.772, 5.066), (-0.813, 2.024, 5.325), (-1.051, 2.239, 5.326), (-1.55, 2.502, 5.183), (-2.128, 2.82, 4.907), (1.804, 2.088, 4.77), (-1.804, 2.088, 4.77)], [], [(0, 1, 2), (0, 3, 1), (3, 0, 4), (4, 5, 3), (6, 3, 5), (6, 7, 3), (8, 7, 6), (8, 9, 7), (10, 9, 8), (10, 11, 9), (12, 11, 10), (12, 13, 11), (14, 13, 12), (14, 15, 13), (16, 15, 14), (16, 17, 15), (18, 17, 16), (18, 19, 17), (20, 19, 18), (20, 21, 19), (22, 21, 20), (22, 23, 21), (24, 23, 22), (24, 25, 23), (4, 25, 24), (4, 0, 25), (7, 1, 3), (7, 26, 1), (9, 26, 7), (9, 27, 26), (11, 27, 9), (11, 28, 27), (13, 28, 11), (13, 29, 28), (15, 29, 13), (15, 30, 29), (17, 30, 15), (17, 31, 30), (19, 31, 17), (19, 32, 31), (21, 32, 19), (21, 33, 32), (23, 33, 21), (23, 34, 33), (25, 34, 23), (25, 35, 34), (0, 35, 25), (0, 2, 35), (36, 37, 38), (36, 39, 37), (40, 39, 36), (40, 41, 39), (42, 41, 40), (42, 43, 41), (44, 43, 42), (44, 45, 43), (46, 45, 44), (46, 47, 45), (48, 47, 46), (48, 49, 47), (50, 49, 48), (50, 51, 49), (52, 51, 50), (52, 53, 51), (54, 53, 52), (54, 55, 53), (56, 55, 54), (56, 57, 55), (58, 57, 56), (58, 59, 57), (38, 59, 58), (38, 37, 59), (39, 60, 37), (39, 61, 60), (41, 61, 39), (41, 62, 61), (43, 62, 41), (43, 63, 62), (45, 63, 43), (45, 64, 63), (47, 64, 45), (47, 65, 64), (49, 65, 47), (49, 66, 65), (51, 66, 49), (51, 67, 66), (53, 67, 51), (53, 68, 67), (55, 68, 53), (55, 69, 68), (57, 69, 55), (57, 70, 69), (59, 70, 57), (59, 71, 70), (37, 71, 59), (37, 60, 71), (5, 72, 6), (5, 4, 72), (24, 72, 4), (24, 22, 72), (20, 72, 22), (20, 18, 72), (16, 72, 18), (16, 14, 72), (12, 72, 14), (12, 10, 72), (8, 72, 10), (8, 6, 72), (62, 73, 61), (62, 63, 73), (64, 73, 63), (64, 65, 73), (66, 73, 65), (66, 67, 73), (68, 73, 67), (68, 69, 73), (70, 73, 69), (70, 71, 73), (60, 73, 71), (60, 61, 73)])
me_utsubot_mat_9.polygons.foreach_set('use_smooth', [True] * 120)
_k = set([(1, 2), (1, 26), (2, 35), (26, 27), (27, 28), (28, 29), (29, 30), (30, 31), (31, 32), (32, 33), (33, 34), (34, 35), (36, 38), (36, 40), (38, 58), (40, 42), (42, 44), (44, 46), (46, 48), (48, 50), (50, 52), (52, 54), (54, 56), (56, 58)])
me_utsubot_mat_9.attributes.new('sharp_edge', 'BOOLEAN', 'EDGE').data.foreach_set('value', [ (min(e.vertices), max(e.vertices)) in _k for e in me_utsubot_mat_9.edges])
_uv = me_utsubot_mat_9.uv_layers.new(name='UVTex')
_uv.uv.foreach_set('vector', [-0.02479, 0.7976, -0.02973, 0.5372, -0.01428, 0.7765, -0.02479, 0.7976, -0.04107, 0.5165, -0.02973, 0.5372, -0.04107, 0.5165, -0.02479, 0.7976, -0.0146, 0.7759, -0.0146, 0.7759, -0.03005, 0.5366, -0.04107, 0.5165, -0.02543, 0.2733, -0.04107, 0.5165, -0.03005, 0.5366, -0.02543, 0.2733, -0.03429, 0.2168, -0.04107, 0.5165, -0.002771, 0.05211, -0.03429, 0.2168, -0.02543, 0.2733, -0.002771, 0.05211, -0.007045, -0.02554, -0.03429, 0.2168, 0.0366, -0.06533, -0.007045, -0.02554, -0.002771, 0.05211, 0.0366, -0.06533, 0.03809, -0.1433, -0.007045, -0.02554, 0.07089, -0.0629, 0.03809, -0.1433, 0.0366, -0.06533, 0.07089, -0.0629, 0.07779, -0.1202, 0.03809, -0.1433, 0.09557, 0.133, 0.07779, -0.1202, 0.07089, -0.0629, 0.09557, 0.133, 0.1061, 0.1118, 0.07779, -0.1202, 0.1068, 0.3691, 0.1061, 0.1118, 0.09557, 0.133, 0.1068, 0.3691, 0.1182, 0.3898, 0.1061, 0.1118, 0.1123, 0.6824, 0.1182, 0.3898, 0.1068, 0.3691, 0.1123, 0.6824, 0.1215, 0.7395, 0.1182, 0.3898, 0.08929, 0.8567, 0.1215, 0.7395, 0.1123, 0.6824, 0.08929, 0.8567, 0.09389, 0.9349, 0.1215, 0.7395, 0.05478, 0.9429, 0.09389, 0.9349, 0.08929, 0.8567, 0.05478, 0.9429, 0.05361, 1.021, 0.09389, 0.9349, 0.01668, 0.9217, 0.05361, 1.021, 0.05478, 0.9429, 0.01668, 0.9217, 0.0101, 0.9796, 0.05361, 1.021, -0.0146, 0.7759, 0.0101, 0.9796, 0.01668, 0.9217, -0.0146, 0.7759, -0.02479, 0.7976, 0.0101, 0.9796, -0.03429, 0.2168, -0.02973, 0.5372, -0.04107, 0.5165, -0.03429, 0.2168, -0.02511, 0.2739, -0.02973, 0.5372, -0.007045, -0.02554, -0.02511, 0.2739, -0.03429, 0.2168, -0.007045, -0.02554, -0.002449, 0.0527, -0.02511, 0.2739, 0.03809, -0.1433, -0.002449, 0.0527, -0.007045, -0.02554, 0.03809, -0.1433, 0.03692, -0.06474, -0.002449, 0.0527, 0.07779, -0.1202, 0.03692, -0.06474, 0.03809, -0.1433, 0.07779, -0.1202, 0.07121, -0.06231, 0.03692, -0.06474, 0.1061, 0.1118, 0.07121, -0.06231, 0.07779, -0.1202, 0.1061, 0.1118, 0.09589, 0.1335, 0.07121, -0.06231, 0.1182, 0.3898, 0.09589, 0.1335, 0.1061, 0.1118, 0.1182, 0.3898, 0.1072, 0.3697, 0.09589, 0.1335, 0.1215, 0.7395, 0.1072, 0.3697, 0.1182, 0.3898, 0.1215, 0.7395, 0.1126, 0.683, 0.1072, 0.3697, 0.09389, 0.9349, 0.1126, 0.683, 0.1215, 0.7395, 0.09389, 0.9349, 0.08962, 0.8573, 0.1126, 0.683, 0.05361, 1.021, 0.08962, 0.8573, 0.09389, 0.9349, 0.05361, 1.021, 0.05511, 0.9435, 0.08962, 0.8573, 0.0101, 0.9796, 0.05511, 0.9435, 0.05361, 1.021, 0.0101, 0.9796, 0.017, 0.9223, 0.05511, 0.9435, -0.02479, 0.7976, 0.017, 0.9223, 0.0101, 0.9796, -0.02479, 0.7976, -0.01428, 0.7765, 0.017, 0.9223, -0.02938, 0.5403, -0.02444, 0.8007, -0.01393, 0.7796, -0.02938, 0.5403, -0.04072, 0.5196, -0.02444, 0.8007, -0.02476, 0.277, -0.04072, 0.5196, -0.02938, 0.5403, -0.02476, 0.277, -0.03394, 0.22, -0.04072, 0.5196, -0.002796, 0.05895, -0.03394, 0.22, -0.02476, 0.277, -0.002796, 0.05895, -0.007392, -0.01929, -0.03394, 0.22, 0.03692, -0.06474, -0.007392, -0.01929, -0.002796, 0.05895, 0.03692, -0.06474, 0.03809, -0.1433, -0.007392, -0.01929, 0.07121, -0.06544, 0.03809, -0.1433, 0.03692, -0.06474, 0.07121, -0.06544, 0.07779, -0.1233, 0.03809, -0.1433, 0.09555, 0.1304, 0.07779, -0.1233, 0.07121, -0.06544, 0.09555, 0.1304, 0.1057, 0.1087, 0.07779, -0.1233, 0.1072, 0.3728, 0.1057, 0.1087, 0.09555, 0.1304, 0.1072, 0.3728, 0.1182, 0.3929, 0.1057, 0.1087, 0.1126, 0.6798, 0.1182, 0.3929, 0.1072, 0.3728, 0.1126, 0.6798, 0.1215, 0.7363, 0.1182, 0.3929, 0.08962, 0.8542, 0.1215, 0.7363, 0.1126, 0.6798, 0.08962, 0.8542, 0.09389, 0.9318, 0.1215, 0.7363, 0.05476, 0.9466, 0.09389, 0.9318, 0.08962, 0.8542, 0.05476, 0.9466, 0.05326, 1.025, 0.09389, 0.9318, 0.01665, 0.9192, 0.05326, 1.025, 0.05476, 0.9466, 0.01665, 0.9192, 0.005583, 1.026, 0.05326, 1.025, -0.01393, 0.7796, 0.005583, 1.026, 0.01665, 0.9192, -0.01393, 0.7796, -0.02444, 0.8007, 0.005583, 1.026, -0.04072, 0.5196, -0.01426, 0.779, -0.02444, 0.8007, -0.04072, 0.5196, -0.0297, 0.5397, -0.01426, 0.779, -0.03394, 0.22, -0.0297, 0.5397, -0.04072, 0.5196, -0.03394, 0.22, -0.02508, 0.2764, -0.0297, 0.5397, -0.007392, -0.01929, -0.02508, 0.2764, -0.03394, 0.22, -0.007392, -0.01929, -0.003118, 0.05836, -0.02508, 0.2764, 0.03809, -0.1433, -0.003118, 0.05836, -0.007392, -0.01929, 0.03809, -0.1433, 0.0366, -0.06533, -0.003118, 0.05836, 0.07779, -0.1233, 0.0366, -0.06533, 0.03809, -0.1433, 0.07779, -0.1233, 0.07089, -0.06603, 0.0366, -0.06533, 0.1057, 0.1087, 0.07089, -0.06603, 0.07779, -0.1233, 0.1057, 0.1087, 0.09522, 0.1298, 0.07089, -0.06603, 0.1182, 0.3929, 0.09522, 0.1298, 0.1057, 0.1087, 0.1182, 0.3929, 0.1068, 0.3722, 0.09522, 0.1298, 0.1215, 0.7363, 0.1068, 0.3722, 0.1182, 0.3929, 0.1215, 0.7363, 0.1123, 0.6793, 0.1068, 0.3722, 0.09389, 0.9318, 0.1123, 0.6793, 0.1215, 0.7363, 0.09389, 0.9318, 0.08929, 0.8536, 0.1123, 0.6793, 0.05326, 1.025, 0.08929, 0.8536, 0.09389, 0.9318, 0.05326, 1.025, 0.05444, 0.946, 0.08929, 0.8536, 0.005583, 1.026, 0.05444, 0.946, 0.05326, 1.025, 0.005583, 1.026, 0.01633, 0.9186, 0.05444, 0.946, -0.02444, 0.8007, 0.01633, 0.9186, 0.005583, 1.026, -0.02444, 0.8007, -0.01426, 0.779, 0.01633, 0.9186, -0.02936, 0.5385, 0.0419, 0.4477, -0.02515, 0.2745, -0.02936, 0.5385, -0.0146, 0.7759, 0.0419, 0.4477, 0.01674, 0.9237, 0.0419, 0.4477, -0.0146, 0.7759, 0.01674, 0.9237, 0.05469, 0.9415, 0.0419, 0.4477, 0.08944, 0.8529, 0.0419, 0.4477, 0.05469, 0.9415, 0.08944, 0.8529, 0.1123, 0.6783, 0.0419, 0.4477, 0.1066, 0.3702, 0.0419, 0.4477, 0.1123, 0.6783, 0.1066, 0.3702, 0.09551, 0.1306, 0.0419, 0.4477, 0.07064, -0.06493, 0.0419, 0.4477, 0.09551, 0.1306, 0.07064, -0.06493, 0.03706, -0.064, 0.0419, 0.4477, -0.002536, 0.05472, 0.0419, 0.4477, 0.03706, -0.064, -0.002536, 0.05472, -0.02515, 0.2745, 0.0419, 0.4477, -0.02515, 0.2745, 0.0419, 0.4477, -0.02936, 0.5385, -0.02515, 0.2745, -0.002536, 0.05472, 0.0419, 0.4477, 0.03706, -0.064, 0.0419, 0.4477, -0.002536, 0.05472, 0.03706, -0.064, 0.07064, -0.06493, 0.0419, 0.4477, 0.09522, 0.1298, 0.0419, 0.4477, 0.07064, -0.06493, 0.09522, 0.1298, 0.1066, 0.3702, 0.0419, 0.4477, 0.1123, 0.6793, 0.0419, 0.4477, 0.1066, 0.3702, 0.1123, 0.6793, 0.08929, 0.8536, 0.0419, 0.4477, 0.05469, 0.9415, 0.0419, 0.4477, 0.08929, 0.8536, 0.05469, 0.9415, 0.01674, 0.9237, 0.0419, 0.4477, -0.01402, 0.7762, 0.0419, 0.4477, 0.01674, 0.9237, -0.01402, 0.7762, -0.02936, 0.5385, 0.0419, 0.4477])
me_utsubot_mat_9.materials.append(mat_mat_9)
me_utsubot_mat_9.use_remesh_preserve_volume = False
me_utsubot_mat_9.use_remesh_preserve_attributes = False
me_utsubot_mat_9.use_mirror_vertex_groups = False
me_utsubot_mat_9.update()
me_utsubot_mat_8 = bpy.data.meshes.new('utsubot_mat_8')
me_utsubot_mat_8.from_pydata([(-2.271, 4.628, 5.152), (-2.428, 3.672, 4.711), (-2.132, 4.692, 4.772), (-2.706, 3.539, 5.471), (-2.535, 4.66, 4.84), (-3.229, 3.558, 4.84), (2.649, 3.523, 5.424), (2.045, 4.689, 4.772), (2.374, 3.683, 4.668), (2.183, 4.612, 5.151), (3.177, 3.588, 4.801), (2.448, 4.667, 4.844), (-2.787, 3.589, 5.007), (-1.477, 5.379, 4.67), (2.733, 3.598, 4.964), (1.37, 5.359, 4.694)], [], [(0, 1, 2), (0, 3, 1), (3, 0, 4), (4, 5, 3), (2, 5, 4), (2, 1, 5), (6, 7, 8), (6, 9, 7), (10, 9, 6), (10, 11, 9), (8, 11, 10), (8, 7, 11), (3, 12, 1), (3, 5, 12), (1, 12, 5), (13, 0, 2), (2, 4, 13), (0, 13, 4), (8, 14, 6), (8, 10, 14), (6, 14, 10), (9, 15, 7), (9, 11, 15), (7, 15, 11)])
me_utsubot_mat_8.polygons.foreach_set('use_smooth', [True] * 24)
_uv = me_utsubot_mat_8.uv_layers.new(name='UVTex')
_uv.uv.foreach_set('vector', [0.3945, 0.6274, 0.5835, 0.0, 0.369, 0.6254, 0.3945, 0.6274, 0.6347, 0.0, 0.5835, 0.0, 0.6347, 0.0, 0.3945, 0.6274, 0.5767, 0.6422, 0.5767, 0.6422, 1.0, 0.0, 0.6347, 0.0, 0.369, 0.6254, 1.0, 0.0, 0.5767, 0.6422, 0.369, 0.6254, 0.5835, 0.0, 1.0, 0.0, 0.6347, 0.0, 0.369, 0.6254, 0.5835, 0.0, 0.6347, 0.0, 0.3945, 0.6274, 0.369, 0.6254, 1.0, 0.0, 0.3945, 0.6274, 0.6347, 0.0, 1.0, 0.0, 0.5767, 0.6422, 0.3945, 0.6274, 0.5835, 0.0, 0.5767, 0.6422, 1.0, 0.0, 0.5835, 0.0, 0.369, 0.6254, 0.5767, 0.6422, 0.6347, 0.0, 0.7394, 0.0, 0.5835, 0.0, 0.6347, 0.0, 1.0, 0.0, 0.7394, 0.0, 0.5835, 0.0, 0.7394, 0.0, 1.0, 0.0, 0.0, 1.0, 0.3945, 0.6274, 0.369, 0.6254, 0.369, 0.6254, 0.5767, 0.6422, 0.0, 1.0, 0.3945, 0.6274, 0.0, 1.0, 0.5767, 0.6422, 0.5835, 0.0, 0.7394, 0.0, 0.6347, 0.0, 0.5835, 0.0, 1.0, 0.0, 0.7394, 0.0, 0.6347, 0.0, 0.7394, 0.0, 1.0, 0.0, 0.3945, 0.6274, 0.0, 1.0, 0.369, 0.6254, 0.3945, 0.6274, 0.5767, 0.6422, 0.0, 1.0, 0.369, 0.6254, 0.0, 1.0, 0.5767, 0.6422])
me_utsubot_mat_8.materials.append(mat_mat_8)
me_utsubot_mat_8.use_remesh_preserve_volume = False
me_utsubot_mat_8.use_remesh_preserve_attributes = False
me_utsubot_mat_8.use_mirror_vertex_groups = False
me_utsubot_mat_8.update()
me_utsubot_mat_1 = bpy.data.meshes.new('utsubot_mat_1')
me_utsubot_mat_1.from_pydata([(-2.88, -0.0074, -3.078), (-4.073, -2.414, -1.78), (-3.128, -0.26, 0.6106), (2.88, -0.0074, -3.078), (2.212, 1.064, -1.153), (3.128, -0.26, 0.6106), (4.073, -2.414, -1.78), (0.0, -3.436, -6.875), (1.448, -2.013, -6.596), (2.047, -3.377, -6.421), (0.0, 4.69, 0.07118), (2.017, 2.796, 0.1445), (0.0, 3.347, -0.5136), (2.109, 4.316, 0.7965), (2.983, 3.413, 2.548), (2.852, 1.933, 1.57), (-2.017, 2.796, 0.1445), (-2.109, 4.316, 0.7965), (-2.983, 3.413, 2.548), (-2.311, 1.305, 2.628), (-2.466, 2.949, 3.465), (-2.852, 1.933, 1.57), (2.311, 1.305, 2.628), (2.466, 2.949, 3.465), (0.0, 1.613, -1.884), (-2.212, 1.064, -1.153), (2.212, -1.21, 1.853), (0.0, -2.133, 3.105), (0.0, 0.5396, 3.945), (-2.212, -1.21, 1.853), (0.0, 0.9895, -3.616), (2.88, -4.821, -0.4811), (0.0, -5.818, 0.05683), (-2.88, -4.821, -0.4811), (3.844, -3.585, -4.499), (2.718, -5.985, -3.521), (0.0, -6.979, -3.116), (-2.718, -5.985, -3.521), (-3.844, -3.585, -4.499), (-2.718, -1.185, -5.477), (0.0, -0.1907, -5.882), (2.718, -1.185, -5.477), (1.448, -4.742, -6.246), (0.0, -5.307, -6.173), (-1.448, -4.742, -6.246), (-2.047, -3.377, -6.421), (-1.448, -2.013, -6.596), (0.0, -1.448, -6.668)], [], [(0, 1, 2), (3, 4, 5), (5, 6, 3), (7, 8, 9), (10, 11, 12), (10, 13, 11), (14, 11, 13), (14, 15, 11), (10, 16, 17), (10, 12, 16), (18, 19, 20), (18, 21, 19), (14, 22, 15), (23, 22, 14), (18, 16, 21), (18, 17, 16), (11, 24, 12), (11, 4, 24), (5, 4, 11), (11, 15, 5), (16, 2, 21), (16, 25, 2), (22, 5, 15), (22, 26, 5), (26, 22, 27), (22, 28, 27), (19, 27, 28), (19, 29, 27), (2, 29, 19), (19, 21, 2), (16, 24, 25), (16, 12, 24), (24, 3, 30), (24, 4, 3), (5, 31, 6), (5, 26, 31), (27, 31, 26), (27, 32, 31), (2, 33, 29), (2, 1, 33), (27, 33, 32), (27, 29, 33), (0, 24, 30), (0, 25, 24), (25, 0, 2), (31, 34, 6), (31, 35, 34), (33, 36, 32), (33, 37, 36), (33, 38, 37), (33, 1, 38), (0, 38, 1), (0, 39, 38), (0, 40, 39), (0, 30, 40), (31, 36, 35), (31, 32, 36), (3, 40, 30), (3, 41, 40), (34, 41, 3), (3, 6, 34), (36, 42, 35), (36, 43, 42), (44, 43, 36), (36, 37, 44), (38, 44, 37), (38, 45, 44), (7, 44, 45), (7, 43, 44), (42, 43, 7), (7, 9, 42), (34, 42, 9), (34, 35, 42), (46, 7, 45), (46, 47, 7), (40, 47, 46), (40, 8, 47), (41, 8, 40), (41, 34, 8), (9, 8, 34), (7, 47, 8), (46, 39, 40), (38, 46, 45), (38, 39, 46)])
me_utsubot_mat_1.polygons.foreach_set('use_smooth', [True] * 84)
_k = set([(10, 13), (10, 17), (13, 14), (14, 23), (17, 18), (18, 20), (19, 20), (19, 28), (22, 23), (22, 28)])
me_utsubot_mat_1.attributes.new('sharp_edge', 'BOOLEAN', 'EDGE').data.foreach_set('value', [ (min(e.vertices), max(e.vertices)) in _k for e in me_utsubot_mat_1.edges])
_uv = me_utsubot_mat_1.uv_layers.new(name='UVTex')
_uv.uv.foreach_set('vector', [0.5516, 0.1211, -0.1973, 0.1211, 0.1563, 0.3231, 0.2751, 0.05345, 0.02283, 0.2154, 0.796, 0.3272, 0.8094, 0.4031, 1.127, 0.08698, 0.5832, 0.04005, 0.4818, 0.05208, 0.7409, 0.1644, 0.8385, 0.1644, 0.7483, 0.3771, 0.8435, -0.06752, 0.4853, 0.1511, 0.7483, 0.3771, 1.123, 0.1484, 0.8435, -0.06752, 1.278, 0.05368, 0.8435, -0.06752, 1.123, 0.1484, 1.278, 0.05368, 0.9918, -0.1581, 0.8435, -0.06752, 1.43, 0.6762, 0.8373, 0.4238, 0.732, 0.6059, 1.43, 0.6762, 1.444, 0.3676, 0.8373, 0.4238, 0.0, 1.0, 0.1307, 0.8906, 0.1464, 1.0, 0.0, 1.0, -0.009277, 0.8906, 0.1307, 0.8906, 0.3197, 0.3141, -0.04879, 0.139, 0.2697, 0.139, 0.3197, 0.3141, -0.01344, 0.3141, -0.04879, 0.139, -0.01552, 0.4432, 0.7164, 0.4107, 0.1652, 0.3051, -0.01552, 0.4432, 0.6094, 0.6854, 0.7164, 0.4107, 0.07444, 0.3516, -0.234, 0.1562, -0.234, 0.3516, 0.07444, 0.3516, -0.02331, 0.1071, -0.234, 0.1562, 0.4847, 0.1562, -0.02331, 0.1071, 0.07444, 0.3516, 0.07444, 0.3516, 0.3629, 0.3337, 0.4847, 0.1562, 0.9352, 0.6462, 0.7437, 0.4509, 0.8075, 0.6462, 0.9352, 0.6462, 0.8901, 0.4509, 0.7437, 0.4509, 0.8406, 0.3784, 1.128, 0.06224, 1.044, 0.3827, 0.8406, 0.3784, 0.8952, 0.05861, 1.128, 0.06224, 0.5026, 0.0663, 0.8952, 0.05861, 0.8406, 0.3784, 0.8406, 0.3784, 0.4981, 0.3745, 0.5026, 0.0663, 0.1601, 0.2891, 0.5026, 0.0663, 0.4981, 0.3745, 0.1601, 0.2891, 0.05646, 0.1524, 0.5026, 0.0663, -0.1765, 0.156, 0.05646, 0.1524, 0.1601, 0.2891, 0.1601, 0.2891, -0.04758, 0.367, -0.1765, 0.156, 0.2078, 0.6204, 0.6436, 0.4229, 0.144, 0.4229, 0.2078, 0.6204, 0.6436, 0.6204, 0.6436, 0.4229, 1.342, 1.124, 0.6044, 0.7391, 0.6564, 1.137, 1.342, 1.124, 1.293, 0.7516, 0.6044, 0.7391, 1.075, 0.4621, 0.2152, 0.09598, 1.058, 0.04464, 1.075, 0.4621, 0.3931, 0.317, 0.2152, 0.09598, 0.7589, 0.6362, 1.514, 0.04018, 1.281, 0.6496, 0.7589, 0.6362, 0.5357, 0.07143, 1.514, 0.04018, -0.04909, 0.638, 1.094, 0.3411, 1.325, 0.638, -0.04909, 0.638, -0.375, 0.3411, 1.094, 0.3411, 0.4777, 0.09375, 0.1464, 0.03125, 0.5, 0.03125, 0.4777, 0.09375, 0.1471, 0.09375, 0.1464, 0.03125, 0.0204, 0.5853, 1.829, 0.9682, 1.829, 0.5853, 0.0204, 0.5853, 0.1379, 0.9682, 1.829, 0.9682, 0.1379, 0.9682, 0.0204, 0.5853, -0.5624, 0.9682, 0.8257, 0.4937, 0.9333, 0.3296, 0.9721, 0.4937, 0.8257, 0.4937, 0.7982, 0.3296, 0.9333, 0.3296, -0.2466, 0.6007, 0.7736, 0.8535, 0.68, 0.6677, -0.2466, 0.6007, -0.2714, 0.8601, 0.7736, 0.8535, 0.9534, 0.4669, 0.8457, 0.3028, 0.9808, 0.3028, 0.9534, 0.4669, 0.8069, 0.4669, 0.8457, 0.3028, 0.1855, 0.1298, 0.04661, 0.04167, 0.03906, 0.1298, 0.1855, 0.1298, 0.1817, 0.04167, 0.04661, 0.04167, 0.1255, 0.6405, 0.6517, 0.3947, 0.1138, 0.407, 0.1255, 0.6405, 0.7086, 0.6271, 0.6517, 0.3947, 0.7578, 0.3207, -0.08115, 0.5911, 0.6726, 0.6023, 0.7578, 0.3207, -0.1513, 0.3207, -0.08115, 0.5911, 0.8837, 0.6461, 1.242, 0.4394, 1.242, 0.6434, 0.8837, 0.6461, 0.8165, 0.4422, 1.242, 0.4394, 0.0868, 0.4394, 0.8165, 0.4422, 0.8837, 0.6461, 0.8837, 0.6461, 0.1818, 0.6434, 0.0868, 0.4394, 0.4917, 0.3348, 0.7732, -0.1908, 1.196, 0.3348, 0.4917, 0.3348, 0.5198, -0.1908, 0.7732, -0.1908, -0.05945, -0.1908, 0.5198, -0.1908, 0.4917, 0.3348, 0.4917, 0.3348, -0.2127, 0.3348, -0.05945, -0.1908, 0.1251, 0.04148, 0.3025, -0.02335, 0.2206, 0.04148, 0.1251, 0.04148, 0.2389, -0.02335, 0.3025, -0.02335, 0.4408, -0.1111, 0.3025, -0.02335, 0.2389, -0.02335, 0.4408, -0.1111, 0.4561, -0.02335, 0.3025, -0.02335, 0.6097, -0.02335, 0.4561, -0.02335, 0.4408, -0.1111, 0.4408, -0.1111, 0.6733, -0.02335, 0.6097, -0.02335, 0.7769, 0.04148, 0.6097, -0.02335, 0.6733, -0.02335, 0.7769, 0.04148, 0.6815, 0.04148, 0.6097, -0.02335, 0.3025, -0.02335, 0.4408, -0.1111, 0.2389, -0.02335, 0.3025, -0.02335, 0.4561, -0.02335, 0.4408, -0.1111, 0.451, 0.04148, 0.4561, -0.02335, 0.3025, -0.02335, 0.451, 0.04148, 0.6097, -0.02335, 0.4561, -0.02335, 0.6815, 0.04148, 0.6097, -0.02335, 0.451, 0.04148, 0.6815, 0.04148, 0.7769, 0.04148, 0.6097, -0.02335, 0.6733, -0.02335, 0.6097, -0.02335, 0.7769, 0.04148, 0.4408, -0.1111, 0.4561, -0.02335, 0.6097, -0.02335, 0.3025, -0.02335, 0.2206, 0.04148, 0.451, 0.04148, -0.1727, 0.2518, 0.4895, 0.1466, 0.04133, 0.1466, -0.1727, 0.2518, 0.3354, 0.2518, 0.4895, 0.1466])
me_utsubot_mat_1.materials.append(mat_mat_1)
me_utsubot_mat_1.use_remesh_preserve_volume = False
me_utsubot_mat_1.use_remesh_preserve_attributes = False
me_utsubot_mat_1.use_mirror_vertex_groups = False
me_utsubot_mat_1.update()
me_utsubot_mat_0 = bpy.data.meshes.new('utsubot_mat_0')
me_utsubot_mat_0.from_pydata([(2.983, 3.413, 2.548), (3.164, 3.355, 4.358), (2.466, 2.949, 3.465), (3.442, 4.084, 2.88), (2.109, 4.316, 0.7965), (2.286, 5.014, 1.075), (0.0, 4.69, 0.07118), (0.0, 5.459, 0.2121), (-2.109, 4.316, 0.7965), (-2.286, 5.014, 1.075), (-2.983, 3.413, 2.548), (-3.442, 4.084, 2.88), (-2.466, 2.949, 3.465), (-3.164, 3.355, 4.358), (0.0, 2.473, 6.22), (0.0, 2.137, 5.024), (2.311, 1.305, 2.628), (0.0, 0.5396, 3.945), (-2.311, 1.305, 2.628)], [], [(0, 1, 2), (0, 3, 1), (3, 0, 4), (4, 5, 3), (6, 5, 4), (6, 7, 5), (8, 7, 6), (8, 9, 7), (10, 9, 8), (10, 11, 9), (12, 11, 10), (12, 13, 11), (14, 2, 1), (14, 15, 2), (13, 15, 14), (13, 12, 15), (15, 16, 2), (17, 16, 15), (18, 17, 15), (15, 12, 18)])
me_utsubot_mat_0.polygons.foreach_set('use_smooth', [True] * 20)
_k = set([(0, 2), (0, 4), (1, 3), (1, 14), (2, 16), (3, 5), (4, 6), (5, 7), (6, 8), (7, 9), (8, 10), (9, 11), (10, 12), (11, 13), (12, 18), (13, 14), (16, 17), (17, 18)])
me_utsubot_mat_0.attributes.new('sharp_edge', 'BOOLEAN', 'EDGE').data.foreach_set('value', [ (min(e.vertices), max(e.vertices)) in _k for e in me_utsubot_mat_0.edges])
_uv = me_utsubot_mat_0.uv_layers.new(name='UVTex')
_uv.uv.foreach_set('vector', [0.1129, 0.04447, 0.1054, 0.2398, 0.1134, 0.0601, 0.1129, 0.04447, 0.1046, 0.2398, 0.1054, 0.2398, 0.1046, 0.2398, 0.1129, 0.04447, 0.1134, 0.0601, 0.1134, 0.0601, 0.1054, 0.2398, 0.1046, 0.2398, 0.1124, 0.05229, 0.1054, 0.2398, 0.1134, 0.0601, 0.1124, 0.05229, 0.1202, 0.2398, 0.1054, 0.2398, 0.1192, 0.05228, 0.1202, 0.2398, 0.1124, 0.05229, 0.1192, 0.05228, 0.1115, 0.2398, 0.1202, 0.2398, 0.1275, 0.05228, 0.1115, 0.2398, 0.1192, 0.05228, 0.1275, 0.05228, 0.1124, 0.2398, 0.1115, 0.2398, 0.1192, 0.05228, 0.1124, 0.2398, 0.1275, 0.05228, 0.1192, 0.05228, 0.1115, 0.2398, 0.1124, 0.2398, 0.4868, 0.5583, 0.6596, 0.3933, 0.6422, 0.5286, 0.4868, 0.5583, 0.4862, 0.4213, 0.6596, 0.3933, 0.325, 0.5262, 0.4862, 0.4213, 0.4868, 0.5583, 0.325, 0.5262, 0.3095, 0.3909, 0.4862, 0.4213, 0.4908, 0.4663, 0.7287, 0.2303, 0.7278, 0.4656, 0.4908, 0.4663, 0.4906, 0.1918, 0.7287, 0.2303, 0.2324, 0.2225, 0.4906, 0.1918, 0.4908, 0.4663, 0.4908, 0.4663, 0.2446, 0.4688, 0.2324, 0.2225])
me_utsubot_mat_0.materials.append(mat_mat_0)
me_utsubot_mat_0.use_remesh_preserve_volume = False
me_utsubot_mat_0.use_remesh_preserve_attributes = False
me_utsubot_mat_0.use_mirror_vertex_groups = False
me_utsubot_mat_0.update()
me_utsubot_mat_3 = bpy.data.meshes.new('utsubot_mat_3')
me_utsubot_mat_3.from_pydata([(3.442, 4.084, 2.88), (0.0, 4.084, 2.88), (3.164, 3.355, 4.358), (2.286, 5.014, 1.075), (0.0, 5.459, 0.2121), (-2.286, 5.014, 1.075), (-3.442, 4.084, 2.88), (-3.164, 3.355, 4.358), (0.0, 2.473, 6.22)], [], [(0, 1, 2), (0, 3, 1), (4, 1, 3), (4, 5, 1), (6, 1, 5), (6, 7, 1), (8, 1, 7), (8, 2, 1)])
me_utsubot_mat_3.polygons.foreach_set('use_smooth', [True] * 8)
_k = set([(0, 2), (0, 3), (2, 8), (3, 4), (4, 5), (5, 6), (6, 7), (7, 8)])
me_utsubot_mat_3.attributes.new('sharp_edge', 'BOOLEAN', 'EDGE').data.foreach_set('value', [ (min(e.vertices), max(e.vertices)) in _k for e in me_utsubot_mat_3.edges])
_uv = me_utsubot_mat_3.uv_layers.new(name='UVTex')
_uv.uv.foreach_set('vector', [0.4873, 1.025, 0.4843, 0.1606, 0.4833, 1.028, 0.4873, 1.025, 0.4833, 1.028, 0.4843, 0.1606, 0.483, 1.029, 0.4843, 0.1606, 0.4833, 1.028, 0.483, 1.029, 0.4906, 1.03, 0.4843, 0.1606, 0.4866, 1.029, 0.4843, 0.1606, 0.4906, 1.03, 0.4866, 1.029, 0.4906, 1.03, 0.4843, 0.1606, 0.483, 1.029, 0.4843, 0.1606, 0.4906, 1.03, 0.483, 1.029, 0.4833, 1.028, 0.4843, 0.1606])
me_utsubot_mat_3.materials.append(mat_mat_3)
me_utsubot_mat_3.use_remesh_preserve_volume = False
me_utsubot_mat_3.use_remesh_preserve_attributes = False
me_utsubot_mat_3.use_mirror_vertex_groups = False
me_utsubot_mat_3.update()
me_utsubot_mat_2 = bpy.data.meshes.new('utsubot_mat_2')
me_utsubot_mat_2.from_pydata([(11.6, -3.716, -4.337), (7.97, -0.7834, -4.738), (11.6, -2.214, -4.543), (7.979, -3.719, -4.353), (11.61, -4.955, -3.651), (7.97, -6.111, -3.003), (-7.979, -3.719, -4.353), (-11.6, -2.214, -4.543), (-7.97, -0.7834, -4.738), (-11.6, -3.716, -4.337), (-7.97, -6.111, -3.003), (-11.58, -4.972, -3.653), (5.151, -6.1, -3.825), (3.323, -3.243, -3.573), (3.683, -3.656, -4.258), (5.163, -4.912, -2.686), (7.969, -4.936, -2.781), (11.59, -4.345, -3.494), (11.59, -3.388, -3.803), (13.67, -3.779, -4.485), (11.59, -2.448, -4.11), (7.969, -1.279, -3.962), (7.956, -3.104, -3.379), (5.163, -1.145, -3.905), (5.151, -1.637, -5.262), (11.61, -4.955, -3.651), (-13.67, -3.779, -4.482), (-11.59, -2.448, -4.11), (-7.969, -1.279, -3.962), (-5.163, -1.145, -3.905), (-7.956, -3.104, -3.379), (-5.163, -4.912, -2.686), (-7.969, -4.936, -2.781), (-11.59, -4.345, -3.494), (-11.58, -4.972, -3.653), (-11.59, -3.388, -3.803), (-3.323, -3.243, -3.573), (-5.151, -1.637, -5.262), (-3.683, -3.656, -4.258), (-5.151, -6.1, -3.825)], [], [(0, 1, 2), (0, 3, 1), (3, 0, 4), (4, 5, 3), (6, 7, 8), (6, 9, 7), (10, 9, 6), (10, 11, 9), (12, 13, 14), (12, 15, 13), (5, 15, 12), (5, 16, 15), (17, 16, 5), (17, 18, 16), (19, 18, 17), (19, 20, 18), (2, 20, 19), (2, 1, 20), (21, 20, 1), (21, 18, 20), (22, 18, 21), (22, 16, 18), (15, 16, 22), (22, 23, 15), (21, 23, 22), (21, 1, 23), (24, 23, 1), (24, 13, 23), (15, 23, 13), (12, 3, 5), (12, 24, 3), (14, 24, 12), (14, 13, 24), (24, 1, 3), (25, 17, 5), (25, 19, 17), (19, 0, 2), (4, 0, 19), (26, 9, 11), (26, 7, 9), (27, 7, 26), (27, 8, 7), (28, 8, 27), (28, 29, 8), (30, 29, 28), (30, 31, 29), (32, 31, 30), (32, 10, 31), (33, 10, 32), (33, 34, 10), (26, 34, 33), (33, 35, 26), (32, 35, 33), (32, 30, 35), (28, 35, 30), (28, 27, 35), (26, 35, 27), (36, 29, 31), (36, 37, 29), (38, 37, 36), (38, 39, 37), (36, 39, 38), (36, 31, 39), (10, 39, 31), (10, 6, 39), (37, 39, 6), (6, 8, 37), (29, 37, 8)])
me_utsubot_mat_2.polygons.foreach_set('use_smooth', [True] * 68)
_k = set([(4, 5), (4, 19), (5, 25), (10, 11), (10, 34), (11, 26), (19, 25), (26, 34)])
me_utsubot_mat_2.attributes.new('sharp_edge', 'BOOLEAN', 'EDGE').data.foreach_set('value', [ (min(e.vertices), max(e.vertices)) in _k for e in me_utsubot_mat_2.edges])
_uv = me_utsubot_mat_2.uv_layers.new(name='UVTex')
_uv.uv.foreach_set('vector', [0.2856, 0.494, 0.5511, 0.0, 0.2854, 0.2408, 0.2856, 0.494, 0.5502, 0.4927, 0.5511, 0.0, 0.5502, 0.4927, 0.2856, 0.494, 0.2854, 0.7602, 0.2854, 0.7602, 0.5511, 1.0, 0.5502, 0.4927, 0.5502, 0.4927, 0.3032, 0.2431, 0.5511, 0.0, 0.5502, 0.4927, 0.3035, 0.4962, 0.3032, 0.2431, 0.5511, 1.0, 0.3035, 0.4962, 0.5502, 0.4927, 0.5511, 1.0, 0.3032, 0.7624, 0.3035, 0.4962, 0.7485, 0.8987, 0.8772, 0.51, 0.8211, 0.5083, 0.7485, 0.8987, 0.7473, 0.8316, 0.8772, 0.51, 0.5511, 1.0, 0.7473, 0.8316, 0.7485, 0.8987, 0.5511, 1.0, 0.5512, 0.8412, 0.7473, 0.8316, 0.2858, 0.6771, 0.5512, 0.8412, 0.5511, 1.0, 0.2858, 0.6771, 0.2861, 0.4978, 0.5512, 0.8412, 0.08482, 0.4983, 0.2861, 0.4978, 0.2858, 0.6771, 0.08482, 0.4983, 0.2858, 0.3211, 0.2861, 0.4978, 0.2854, 0.2408, 0.2858, 0.3211, 0.08482, 0.4983, 0.2854, 0.2408, 0.5511, 0.0, 0.2858, 0.3211, 0.5512, 0.1557, 0.2858, 0.3211, 0.5511, 0.0, 0.5512, 0.1557, 0.2861, 0.4978, 0.2858, 0.3211, 0.5524, 0.4972, 0.2861, 0.4978, 0.5512, 0.1557, 0.5524, 0.4972, 0.5512, 0.8412, 0.2861, 0.4978, 0.7473, 0.8316, 0.5512, 0.8412, 0.5524, 0.4972, 0.5524, 0.4972, 0.7473, 0.1252, 0.7473, 0.8316, 0.5512, 0.1557, 0.7473, 0.1252, 0.5524, 0.4972, 0.5512, 0.1557, 0.5511, 0.0, 0.7473, 0.1252, 0.7485, 0.06274, 0.7473, 0.1252, 0.5511, 0.0, 0.7485, 0.06274, 0.8772, 0.51, 0.7473, 0.1252, 0.7473, 0.8316, 0.7473, 0.1252, 0.8772, 0.51, 0.7485, 0.8987, 0.5502, 0.4927, 0.5511, 1.0, 0.7485, 0.8987, 0.7485, 0.06274, 0.5502, 0.4927, 0.8233, 0.5061, 0.7485, 0.06274, 0.7485, 0.8987, 0.8233, 0.5061, 0.875, 0.5123, 0.7485, 0.06274, 0.7485, 0.06274, 0.5511, 0.0, 0.5502, 0.4927, 0.2854, 0.7602, 0.2858, 0.6771, 0.5511, 1.0, 0.2854, 0.7602, 0.08482, 0.4983, 0.2858, 0.6771, 0.08482, 0.4983, 0.2856, 0.494, 0.2854, 0.2408, 0.2854, 0.7602, 0.2856, 0.494, 0.08482, 0.4983, 0.1027, 0.5006, 0.3035, 0.4962, 0.3032, 0.7624, 0.1027, 0.5006, 0.3032, 0.2431, 0.3035, 0.4962, 0.3037, 0.3234, 0.3032, 0.2431, 0.1027, 0.5006, 0.3037, 0.3234, 0.5511, 0.0, 0.3032, 0.2431, 0.5512, 0.1557, 0.5511, 0.0, 0.3037, 0.3234, 0.5512, 0.1557, 0.7473, 0.1252, 0.5511, 0.0, 0.5524, 0.4972, 0.7473, 0.1252, 0.5512, 0.1557, 0.5524, 0.4972, 0.7473, 0.8316, 0.7473, 0.1252, 0.5512, 0.8412, 0.7473, 0.8316, 0.5524, 0.4972, 0.5512, 0.8412, 0.5511, 1.0, 0.7473, 0.8316, 0.3037, 0.6794, 0.5511, 1.0, 0.5512, 0.8412, 0.3037, 0.6794, 0.3032, 0.7624, 0.5511, 1.0, 0.1027, 0.5006, 0.3032, 0.7624, 0.3037, 0.6794, 0.3037, 0.6794, 0.304, 0.5, 0.1027, 0.5006, 0.5512, 0.8412, 0.304, 0.5, 0.3037, 0.6794, 0.5512, 0.8412, 0.5524, 0.4972, 0.304, 0.5, 0.5512, 0.1557, 0.304, 0.5, 0.5524, 0.4972, 0.5512, 0.1557, 0.3037, 0.3234, 0.304, 0.5, 0.1027, 0.5006, 0.304, 0.5, 0.3037, 0.3234, 0.875, 0.5145, 0.7473, 0.1252, 0.7473, 0.8316, 0.875, 0.5145, 0.7485, 0.06274, 0.7473, 0.1252, 0.8122, 0.5083, 0.7485, 0.06274, 0.875, 0.5145, 0.8122, 0.5083, 0.7485, 0.8987, 0.7485, 0.06274, 0.875, 0.5145, 0.7485, 0.8987, 0.8122, 0.5083, 0.875, 0.5145, 0.7473, 0.8316, 0.7485, 0.8987, 0.5511, 1.0, 0.7485, 0.8987, 0.7473, 0.8316, 0.5511, 1.0, 0.5502, 0.4927, 0.7485, 0.8987, 0.7485, 0.06274, 0.7485, 0.8987, 0.5502, 0.4927, 0.5502, 0.4927, 0.5511, 0.0, 0.7485, 0.06274, 0.7473, 0.1252, 0.7485, 0.06274, 0.5511, 0.0])
me_utsubot_mat_2.materials.append(mat_mat_2)
me_utsubot_mat_2.use_remesh_preserve_volume = False
me_utsubot_mat_2.use_remesh_preserve_attributes = False
me_utsubot_mat_2.use_mirror_vertex_groups = False
me_utsubot_mat_2.update()

# ---- objects
ob_lamp_002 = bpy.data.objects.new('Lamp.002', light_lamp)
ob_lamp_001 = bpy.data.objects.new('Lamp.001', light_lamp)
ob_camera_001 = bpy.data.objects.new('Camera.001', cam_camera_001)
ob_utsubot_mat_5 = bpy.data.objects.new('utsubot_mat_5', me_utsubot_mat_5)
ob_utsubot_mat_4 = bpy.data.objects.new('utsubot_mat_4', me_utsubot_mat_4)
ob_utsubot_mat_7 = bpy.data.objects.new('utsubot_mat_7', me_utsubot_mat_7)
ob_utsubot_mat_6 = bpy.data.objects.new('utsubot_mat_6', me_utsubot_mat_6)
ob_utsubot_mat_9 = bpy.data.objects.new('utsubot_mat_9', me_utsubot_mat_9)
ob_utsubot_mat_8 = bpy.data.objects.new('utsubot_mat_8', me_utsubot_mat_8)
ob_utsubot_mat_1 = bpy.data.objects.new('utsubot_mat_1', me_utsubot_mat_1)
ob_utsubot_mat_0 = bpy.data.objects.new('utsubot_mat_0', me_utsubot_mat_0)
ob_utsubot_mat_3 = bpy.data.objects.new('utsubot_mat_3', me_utsubot_mat_3)
ob_utsubot_mat_2 = bpy.data.objects.new('utsubot_mat_2', me_utsubot_mat_2)

# ---- transforms, parenting, visibility, modifiers, constraints
ob_lamp_002.location = (0.7501, 1.125, 4.5)
ob_lamp_002.lock_rotations_4d = False
ob_lamp_002.empty_display_type = 'ARROWS'
ob_lamp_002.lineart.crease_threshold = 0.0
ob_lamp_001.location = (-0.7501, 1.125, 4.5)
ob_lamp_001.lock_rotations_4d = False
ob_lamp_001.empty_display_type = 'ARROWS'
ob_lamp_001.lineart.crease_threshold = 0.0
ob_camera_001.location = (0.0, 1.125, 4.5)
ob_camera_001.lock_rotations_4d = False
ob_camera_001.empty_display_type = 'ARROWS'
ob_camera_001.lineart.crease_threshold = 0.0
ob_utsubot_mat_5.location = (0.0, 0.0, 0.0)
ob_utsubot_mat_5.lock_rotations_4d = False
ob_utsubot_mat_5.empty_display_type = 'ARROWS'
ob_utsubot_mat_5.lineart.crease_threshold = 0.0
ob_utsubot_mat_4.location = (0.0, 0.0, 0.0)
ob_utsubot_mat_4.lock_rotations_4d = False
ob_utsubot_mat_4.empty_display_type = 'ARROWS'
ob_utsubot_mat_4.lineart.crease_threshold = 0.0
ob_utsubot_mat_7.location = (0.0, 0.0, 0.0)
ob_utsubot_mat_7.lock_rotations_4d = False
ob_utsubot_mat_7.empty_display_type = 'ARROWS'
ob_utsubot_mat_7.lineart.crease_threshold = 0.0
ob_utsubot_mat_6.location = (0.0, 0.0, 0.0)
ob_utsubot_mat_6.lock_rotations_4d = False
ob_utsubot_mat_6.empty_display_type = 'ARROWS'
ob_utsubot_mat_6.lineart.crease_threshold = 0.0
ob_utsubot_mat_9.location = (0.0, 0.0, 0.0)
ob_utsubot_mat_9.lock_rotations_4d = False
ob_utsubot_mat_9.empty_display_type = 'ARROWS'
ob_utsubot_mat_9.lineart.crease_threshold = 0.0
ob_utsubot_mat_8.location = (0.0, 0.0, 0.0)
ob_utsubot_mat_8.lock_rotations_4d = False
ob_utsubot_mat_8.empty_display_type = 'ARROWS'
ob_utsubot_mat_8.lineart.crease_threshold = 0.0
ob_utsubot_mat_1.location = (0.0, 0.0, 0.0)
ob_utsubot_mat_1.lock_rotations_4d = False
ob_utsubot_mat_1.empty_display_type = 'ARROWS'
ob_utsubot_mat_1.lineart.crease_threshold = 0.0
ob_utsubot_mat_0.location = (0.0, 0.0, 0.0)
ob_utsubot_mat_0.lock_rotations_4d = False
ob_utsubot_mat_0.empty_display_type = 'ARROWS'
ob_utsubot_mat_0.lineart.crease_threshold = 0.0
ob_utsubot_mat_3.location = (0.0, 0.0, 0.0)
ob_utsubot_mat_3.lock_rotations_4d = False
ob_utsubot_mat_3.empty_display_type = 'ARROWS'
ob_utsubot_mat_3.lineart.crease_threshold = 0.0
ob_utsubot_mat_2.location = (0.0, 0.0, 0.0)
ob_utsubot_mat_2.lock_rotations_4d = False
ob_utsubot_mat_2.empty_display_type = 'ARROWS'
ob_utsubot_mat_2.lineart.crease_threshold = 0.0

# ---- collection membership
col_collection_1.objects.link(ob_lamp_002)
col_collection_1.objects.link(ob_lamp_001)
col_collection_1.objects.link(ob_camera_001)
col_collection_1.objects.link(ob_utsubot_mat_5)
col_collection_1.objects.link(ob_utsubot_mat_4)
col_collection_1.objects.link(ob_utsubot_mat_7)
col_collection_1.objects.link(ob_utsubot_mat_6)
col_collection_1.objects.link(ob_utsubot_mat_9)
col_collection_1.objects.link(ob_utsubot_mat_8)
col_collection_1.objects.link(ob_utsubot_mat_1)
col_collection_1.objects.link(ob_utsubot_mat_0)
col_collection_1.objects.link(ob_utsubot_mat_3)
col_collection_1.objects.link(ob_utsubot_mat_2)

# ---- scene / render settings (as saved in the file)
scene.camera = ob_camera_001
scene.frame_start = 1; scene.frame_end = 250; scene.frame_set(1)
scene.render.engine = 'BLENDER_EEVEE_NEXT'
scene.render.image_settings.file_format = 'TARGA'
scene.render.image_settings.color_mode = 'RGB'
scene.render.image_settings.compression = 90
scene.render.resolution_x = 320
scene.render.resolution_y = 256
scene.render.fps = 25
scene.render.dither_intensity = 0.0
scene.render.film_transparent = True
scene.render.use_compositing = False
scene.render.use_sequencer = False
scene.render.use_file_extension = False
scene.render.bake_margin = 2
scene.render.bake_bias = 0.0
scene.render.use_stamp_time = False
scene.render.use_stamp_date = False
scene.render.use_stamp_frame = False
scene.render.use_stamp_camera = False
scene.render.use_stamp_scene = False
scene.render.use_stamp_filename = False
scene.render.use_stamp_render_time = False
scene.render.stamp_font_size = 0
scene.render.stamp_foreground = (0.0, 0.0, 0.0, 0.0)
scene.render.stamp_background = (0.0, 0.0, 0.0, 0.0)
scene.cycles.use_denoising = False
scene.cycles.samples = 10
scene.cycles.sampling_pattern = 'TABULATED_SOBOL'
scene.cycles.light_sampling_threshold = 0.0
scene.cycles.use_adaptive_sampling = False
scene.cycles.use_light_tree = False
scene.cycles.blur_glossy = 0.0
scene.cycles.volume_bounces = 1
scene.cycles.pixel_filter_type = 'GAUSSIAN'
scene.cycles.sample_clamp_indirect = 0.0
scene.view_settings.view_transform = 'Raw'
bpy.context.view_layer.update()
